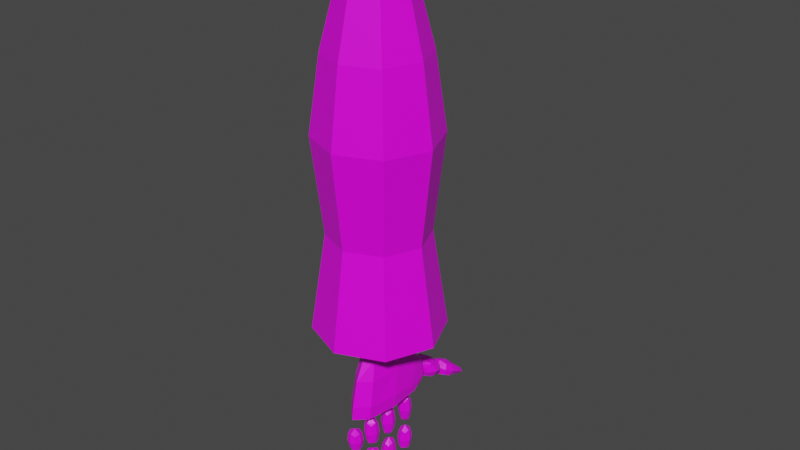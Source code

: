 # Source: ClownArm.blend  (saved by Blender 2.83.19; exported with 4.5.12 LTS)
import bpy
from mathutils import Matrix  # noqa: F401  (used for matrix-valued properties, if any)

bpy.ops.wm.read_factory_settings(use_empty=True)
scene = bpy.context.scene
scene.name = 'Scene'

# ---- images (referenced by path relative to the original .blend; pixels are not part of the script)
import os
ASSET_DIR = os.environ.get("B2B_ASSET_DIR", "")  # directory of the original .blend (textures are referenced by path, not embedded)
HERE = os.path.dirname(os.path.abspath(__file__))  # packed textures are extracted next to this script under _unpacked/

def load_image(name, relpath, width, height, colorspace="sRGB"):
    """Load a texture the original file referenced (path relative to the .blend, or extracted next to this script)."""
    p = next((c for c in (os.path.join(HERE, relpath), os.path.join(ASSET_DIR, relpath)) if relpath and os.path.exists(c)), "")
    if p:
        img = bpy.data.images.load(p, check_existing=True)
        img.name = name
    else:  # same state as the original file: an image datablock whose file is absent (Cycles renders it pink)
        img = bpy.data.images.new(name, width, height)
        img.source = "FILE"
        img.filepath = "//" + (relpath or name)
    img.colorspace_settings.name = colorspace
    return img
img_clown_arm_uv_png = load_image('clown_arm_uv.png', 'clown_arm_uv.png', 1024, 1024, 'sRGB')

# ---- materials (node trees are filled in below, after node groups)
mat_clownarmmaterial = bpy.data.materials.new('ClownArmMaterial')
mat_clownarmmaterial.alpha_threshold = 0.0
mat_clownarmmaterial.use_transparent_shadow = False
mat_clownarmmaterial.line_color = (0.0, 0.0, 0.0, 1.0)

# ---- material node trees
mat_clownarmmaterial.use_nodes = True; mat_clownarmmaterial.node_tree.nodes.clear()
_N = mat_clownarmmaterial.node_tree.nodes; _L = mat_clownarmmaterial.node_tree.links
n0 = _N.new('ShaderNodeOutputMaterial'); n0.name = 'Material Output'; n0.location = (300, 300)
n1 = _N.new('ShaderNodeBsdfPrincipled'); n1.name = 'Principled BSDF'; n1.location = (10, 300)
n1.distribution = 'GGX'
n1.subsurface_method = 'BURLEY'
n1.inputs[2].default_value = 0.4
n1.inputs[3].default_value = 1.45
n1.inputs[27].default_value = (0.0, 0.0, 0.0, 1.0)
n1.inputs[28].default_value = 1.0
n2 = _N.new('ShaderNodeTexImage'); n2.name = 'Image Texture'; n2.location = (-280, 280)
n2.image = img_clown_arm_uv_png
_L.new(n1.outputs[0], n0.inputs[0])
_L.new(n2.outputs[0], n1.inputs[0])
n0.is_active_output = True

# ---- world
world_world = bpy.data.worlds.new('World'); scene.world = world_world
world_world.use_nodes = True; world_world.node_tree.nodes.clear()
_N = world_world.node_tree.nodes; _L = world_world.node_tree.links
n0 = _N.new('ShaderNodeOutputWorld'); n0.name = 'World Output'; n0.location = (300, 300)
n1 = _N.new('ShaderNodeBackground'); n1.name = 'Background'; n1.location = (10, 300)
n1.inputs[0].default_value = (0.05088, 0.05088, 0.05088, 1.0)
_L.new(n1.outputs[0], n0.inputs[0])
n0.is_active_output = True
world_world.color = (0.05088, 0.05088, 0.05088)
world_world.use_sun_shadow = False
world_world.sun_shadow_jitter_overblur = 0.0

# ---- meshes
me_handmesh = bpy.data.meshes.new('HandMesh')
me_handmesh.from_pydata([(0.1827, 0.305, 3.795), (0.2347, 0.6676, 2.356), (0.1916, -0.3978, 3.667), (0.1768, -0.4923, 2.344), (-0.1352, 0.3045, 3.797), (-0.257, 0.667, 2.357), (-0.1413, -0.3977, 3.668), (-0.1946, -0.4922, 2.344), (0.2402, 0.7548, 3.227), (-0.1958, 0.7529, 3.234), (0.1945, 1.016, 2.478), (-0.2138, 1.015, 2.481), (0.2008, 1.04, 2.949), (-0.1719, 1.038, 2.957), (0.0008724, 1.013, 2.712), (0.27, -0.6004, 2.72), (-0.2277, -0.5998, 2.722), (0.3849, 0.4968, 2.669), (-0.3506, 0.4965, 2.671), (-0.08607, -0.644, 0.8772), (-0.08783, -0.8514, 0.8885), (0.1073, -0.8475, 0.8908), (0.1051, -0.6442, 0.8785), (-0.1069, -0.1452, 0.7076), (-0.1014, -0.3807, 0.7333), (0.1162, -0.3914, 0.7366), (0.115, -0.1641, 0.7203), (-0.08384, 0.3436, 0.501), (-0.08612, 0.1175, 0.4988), (0.1004, 0.1012, 0.4894), (0.1017, 0.3222, 0.4896), (0.0961, 0.8123, 0.6057), (-0.07876, 0.8219, 0.6128), (0.09666, 0.6346, 0.6211), (-0.08472, 0.6494, 0.6283), (-0.07514, -0.6267, 0.621), (-0.07848, -0.8232, 0.6199), (0.1034, -0.821, 0.6236), (0.1027, -0.6284, 0.6236), (-0.1001, -0.1444, 0.4077), (-0.09254, -0.3659, 0.4263), (0.1155, -0.3786, 0.437), (0.1123, -0.1652, 0.4279), (-0.07448, 0.3655, 0.2117), (-0.07855, 0.1457, 0.2061), (0.09727, 0.1255, 0.2044), (0.1003, 0.3402, 0.2079), (0.09942, 0.8234, 0.2918), (-0.06949, 0.8341, 0.2953), (0.1013, 0.6475, 0.2994), (-0.07409, 0.6634, 0.3031), (-0.0692, -0.6756, 1.437), (-0.07429, -0.8451, 1.434), (0.09936, -0.8451, 1.435), (0.09631, -0.6788, 1.437), (-0.09159, -0.1582, 1.305), (-0.08988, -0.3879, 1.305), (0.1131, -0.401, 1.307), (0.1153, -0.1789, 1.307), (-0.07188, 0.3468, 1.248), (-0.07663, 0.1378, 1.243), (0.0995, 0.1132, 1.244), (0.09574, 0.3196, 1.247), (0.09927, 0.8272, 1.274), (-0.07134, 0.8371, 1.273), (0.1014, 0.6442, 1.266), (-0.078, 0.6627, 1.264), (-0.07401, -0.6711, 1.168), (-0.08047, -0.8498, 1.163), (0.1012, -0.8483, 1.164), (0.09948, -0.673, 1.169), (-0.1042, -0.161, 0.9928), (-0.1024, -0.394, 0.9959), (0.117, -0.4066, 0.9981), (0.119, -0.1812, 0.9953), (-0.08102, 0.3409, 0.8573), (-0.08671, 0.1303, 0.8474), (0.1004, 0.1072, 0.8472), (0.09759, 0.3152, 0.8552), (0.1014, 0.8207, 0.925), (-0.07791, 0.8283, 0.923), (0.1014, 0.63, 0.909), (-0.08677, 0.6462, 0.9056), (-0.09851, -0.6685, 1.747), (-0.08723, -0.8562, 1.75), (0.09183, -0.8598, 1.751), (0.09198, -0.6756, 1.748), (-0.09066, -0.177, 1.643), (-0.08832, -0.3691, 1.644), (0.09399, -0.3811, 1.645), (0.09727, -0.1955, 1.644), (-0.07971, 0.3306, 1.603), (-0.07633, 0.1377, 1.601), (0.07991, 0.1136, 1.602), (0.08391, 0.3042, 1.605), (0.08752, 0.8289, 1.637), (-0.07739, 0.8388, 1.636), (0.08979, 0.6539, 1.634), (-0.08005, 0.674, 1.633), (-0.1047, -0.869, 2.068), (0.08988, -0.8726, 2.068), (-0.114, -0.666, 2.064), (0.09301, -0.6731, 2.065), (0.09612, -0.2039, 2.04), (-0.1103, -0.1826, 2.04), (0.08514, -0.3935, 2.039), (-0.09838, -0.3793, 2.038), (0.07936, 0.1077, 2.016), (0.08316, 0.3125, 2.018), (-0.09396, 0.134, 2.016), (-0.09755, 0.341, 2.017), (0.08647, 0.6416, 2.04), (0.08408, 0.8312, 2.041), (-0.09738, 0.6626, 2.04), (-0.09484, 0.8421, 2.041), (0.1811, 1.236, 2.427), (-0.1814, 1.234, 2.439), (0.196, 1.198, 2.666), (-0.1645, 1.2, 2.678), (0.1783, 1.557, 2.302), (-0.1779, 1.556, 2.313), (0.1836, 1.686, 2.461), (-0.1746, 1.689, 2.472), (-0.1703, 1.448, 2.725), (0.1927, 1.443, 2.714), (0.1485, 1.871, 2.105), (-0.1629, 1.866, 2.108), (0.1495, 1.945, 2.335), (-0.1666, 1.938, 2.34), (0.1838, 2.202, 1.971), (-0.2084, 2.187, 1.971), (0.1818, 2.283, 2.131), (-0.2119, 2.266, 2.136), (0.1298, 2.415, 1.875), (-0.1677, 2.403, 1.874), (0.1289, 2.487, 1.934), (-0.1682, 2.475, 1.936), (-0.01763, 0.6712, 2.311), (0.3602, 0.6304, 2.488), (-0.197, -0.5076, 3.256), (0.2449, -0.6181, 2.428), (-0.3498, 0.6299, 2.489), (0.02485, -0.4896, 3.754), (0.222, -0.02612, 3.775), (-0.012, -0.6021, 2.335), (-0.1733, -0.02629, 3.777), (0.02335, 0.3494, 3.885), (-0.2481, 0.02434, 2.331), (0.2246, 0.02449, 2.33), (0.2303, 0.4979, 3.532), (-0.1825, 0.4968, 3.536), (0.02293, 0.7884, 3.341), (-0.01502, 1.012, 2.389), (0.2783, 1.029, 2.704), (-0.272, 1.027, 2.711), (0.01886, 1.046, 3.053), (0.2262, 0.9642, 2.422), (0.2326, 0.9479, 3.038), (-0.1961, 0.9454, 3.046), (-0.2467, 0.9629, 2.425), (0.1197, 1.009, 2.568), (-0.1079, 1.04, 2.857), (-0.1323, 1.008, 2.571), (0.1255, 1.041, 2.852), (0.2494, -0.5078, 3.254), (-0.2351, -0.6177, 2.429), (0.3546, 0.6507, 2.933), (-0.3143, 0.6494, 2.938), (0.02122, -0.8421, 2.727), (0.377, 0.01664, 2.699), (-0.3365, 0.01715, 2.7), (-0.1099, -0.7505, 0.9115), (0.009555, -0.8754, 0.9209), (0.1284, -0.7479, 0.9134), (0.008942, -0.6229, 0.904), (-0.1296, -0.2623, 0.7531), (0.007224, -0.4136, 0.7708), (0.1403, -0.2799, 0.7614), (0.003534, -0.1286, 0.7438), (-0.1068, 0.2297, 0.5333), (0.006782, 0.08169, 0.5258), (0.1222, 0.2075, 0.5191), (0.00859, 0.3555, 0.5266), (0.008342, 0.8351, 0.6418), (0.1157, 0.7208, 0.6473), (-0.1026, 0.7355, 0.6567), (0.004774, 0.6212, 0.6622), (-0.09477, -0.7224, 0.5913), (0.01252, -0.8399, 0.5918), (0.1218, -0.7225, 0.5954), (0.01448, -0.605, 0.5949), (-0.118, -0.2524, 0.3817), (0.01263, -0.3939, 0.3996), (0.1363, -0.2732, 0.402), (0.005628, -0.1317, 0.3842), (-0.09429, 0.261, 0.177), (0.009128, 0.1149, 0.173), (0.1173, 0.2324, 0.1751), (0.01385, 0.3785, 0.1791), (0.01574, 0.8489, 0.2585), (0.1194, 0.7353, 0.2606), (-0.08928, 0.7517, 0.2642), (0.01437, 0.638, 0.2663), (0.119, 0.6197, 0.4609), (0.1161, 0.8364, 0.4469), (0.1392, -0.4101, 0.5885), (0.1374, -0.1431, 0.575), (-0.09207, 0.8477, 0.4533), (-0.09984, 0.6395, 0.4676), (-0.1282, -0.1172, 0.553), (-0.1004, -0.6129, 0.7483), (-0.1043, -0.8599, 0.7544), (-0.0985, 0.3818, 0.3577), (-0.1026, 0.1089, 0.3526), (0.1264, -0.8554, 0.7583), (0.1185, 0.08775, 0.3462), (0.1238, -0.6149, 0.7506), (0.1209, 0.3522, 0.348), (-0.1194, -0.3974, 0.5819), (-0.08934, -0.7601, 1.465), (0.01273, -0.8626, 1.464), (0.1158, -0.7624, 1.466), (0.01369, -0.6598, 1.466), (-0.111, -0.2707, 1.339), (0.01208, -0.4184, 1.34), (0.1355, -0.2914, 1.341), (0.01235, -0.1437, 1.34), (-0.09151, 0.2459, 1.289), (0.01193, 0.1036, 1.287), (0.1158, 0.2141, 1.289), (0.01234, 0.3564, 1.29), (0.01435, 0.8522, 1.312), (0.119, 0.7352, 1.308), (-0.09259, 0.753, 1.307), (0.01203, 0.6359, 1.303), (-0.09768, -0.7605, 1.136), (0.009786, -0.8693, 1.133), (0.1204, -0.7605, 1.137), (0.01297, -0.6517, 1.14), (-0.1297, -0.2762, 0.96), (0.006773, -0.4262, 0.9636), (0.1434, -0.2961, 0.963), (0.006929, -0.1462, 0.9594), (-0.1055, 0.2375, 0.8094), (0.006135, 0.095, 0.8026), (0.1197, 0.208, 0.8078), (0.008093, 0.3505, 0.8146), (0.01211, 0.8444, 0.8879), (0.1221, 0.723, 0.8787), (-0.1037, 0.737, 0.8751), (0.006215, 0.6156, 0.8659), (-0.1218, -0.1317, 1.148), (-0.1189, -0.4152, 1.151), (-0.09787, -0.8668, 1.298), (0.1204, -0.8652, 1.299), (-0.09444, 0.3699, 1.054), (-0.1026, 0.1136, 1.044), (0.1378, -0.4293, 1.153), (0.119, 0.8439, 1.101), (-0.09253, 0.8527, 1.099), (0.1158, -0.6577, 1.304), (0.1206, 0.085, 1.045), (0.1411, -0.1582, 1.151), (0.122, 0.6143, 1.086), (-0.08915, -0.6538, 1.303), (0.1149, 0.3371, 1.051), (-0.1038, 0.6373, 1.083), (-0.1106, -0.7607, 1.714), (0.004224, -0.8768, 1.716), (0.1115, -0.7673, 1.715), (-0.003301, -0.6527, 1.712), (-0.111, -0.8835, 1.909), (-0.1258, -0.6437, 1.905), (0.1119, -0.6536, 1.906), (-0.1066, -0.2684, 1.601), (0.004135, -0.3953, 1.601), (0.1144, -0.2868, 1.603), (0.00477, -0.1645, 1.6), (0.1218, -0.1881, 1.842), (0.09753, -0.4112, 1.842), (-0.09278, 0.2364, 1.557), (0.002732, 0.1058, 1.556), (0.09868, 0.2061, 1.558), (0.003167, 0.3367, 1.559), (0.09718, 0.08622, 1.809), (-0.1025, 0.1166, 1.808), (0.006235, 0.8515, 1.593), (0.1067, 0.7404, 1.591), (-0.09449, 0.7584, 1.59), (0.005971, 0.6473, 1.588), (0.108, 0.625, 1.836), (-0.1086, 0.6522, 1.836), (-0.1044, 0.86, 1.839), (0.107, -0.8873, 1.91), (0.1143, -0.7733, 2.101), (-0.01192, -0.6468, 2.099), (-0.1338, -0.7671, 2.101), (-0.00852, -0.8958, 2.103), (-0.1275, -0.1612, 1.841), (-0.1011, -0.3971, 1.841), (-0.007793, -0.4114, 2.082), (-0.1274, -0.2779, 2.082), (0.1113, -0.2988, 2.083), (-0.008758, -0.1707, 2.083), (0.1032, 0.3269, 1.812), (-0.1082, 0.3608, 1.81), (-0.1179, 0.241, 2.062), (-0.008213, 0.351, 2.063), (-0.008296, 0.09711, 2.061), (0.1014, 0.2071, 2.062), (0.1041, 0.8494, 1.839), (-0.006523, 0.8579, 2.085), (-0.1186, 0.7537, 2.085), (-0.006586, 0.6299, 2.084), (0.1054, 0.734, 2.085), (-0.002212, 1.197, 2.418), (0.2283, 1.203, 2.544), (-0.2124, 1.202, 2.559), (0.01843, 1.161, 2.698), (-0.000366, 1.582, 2.27), (0.2189, 1.642, 2.367), (-0.2126, 1.642, 2.38), (0.004145, 1.737, 2.454), (0.219, 1.39, 2.356), (0.2343, 1.313, 2.704), (-0.2048, 1.318, 2.717), (-0.2213, 1.389, 2.369), (-0.2148, 1.576, 2.606), (0.2285, 1.572, 2.593), (0.01151, 1.447, 2.759), (-0.006709, 1.831, 2.088), (0.1853, 1.881, 2.233), (-0.2003, 1.874, 2.238), (-0.00821, 1.923, 2.383), (-0.01178, 2.179, 1.94), (0.2565, 2.246, 2.051), (-0.2838, 2.224, 2.054), (-0.01557, 2.29, 2.164), (0.1852, 2.09, 2.274), (-0.2077, 2.077, 2.28), (0.1841, 2.003, 2.035), (-0.2019, 1.993, 2.036), (-0.01942, 2.411, 1.86), (0.1622, 2.464, 1.894), (-0.2017, 2.45, 1.895), (-0.02005, 2.502, 1.929), (0.1716, 2.344, 1.91), (0.1695, 2.427, 2.004), (-0.2057, 2.412, 2.009), (-0.2043, 2.328, 1.908), (0.02361, -0.06589, 3.951), (0.004415, -0.8537, 2.432), (0.3506, 0.007439, 2.425), (-0.341, 0.007764, 2.425), (0.02336, 0.6069, 3.629), (-0.01807, 0.01356, 2.306), (0.3333, 0.9314, 2.695), (-0.2007, 1.028, 2.713), (-0.3182, 0.9293, 2.7), (-0.01668, 0.9685, 2.339), (0.02165, 0.947, 3.161), (-0.01123, 1.003, 2.475), (0.01387, 1.055, 2.951), (0.2039, 1.03, 2.707), (0.02641, -0.7298, 3.267), (0.3387, 0.1267, 3.255), (-0.2885, 0.1263, 3.258), (0.003572, -0.07853, 0.56), (-0.1362, 0.7465, 0.4617), (0.1877, -0.2802, 0.5844), (0.1578, 0.7251, 0.4527), (0.0143, -0.7174, 0.5332), (0.009839, -0.2612, 0.323), (0.01221, 0.252, 0.11), (0.01666, 0.7464, 0.1889), (-0.1452, -0.7367, 0.7508), (0.009106, 0.5896, 0.4669), (-0.1421, 0.2501, 0.3567), (0.01091, -0.9037, 0.7576), (0.007339, 0.04763, 0.3487), (0.1679, -0.7349, 0.755), (0.1613, 0.2152, 0.3456), (0.01184, -0.568, 0.7482), (0.01184, 0.4177, 0.3535), (-0.1732, -0.2537, 0.5647), (0.01251, 0.8821, 0.4474), (0.01094, -0.4554, 0.5892), (0.006969, 0.2133, 0.5922), (0.004956, 0.7253, 0.7255), (0.004672, -0.2727, 0.8262), (0.008446, -0.7542, 0.9726), (0.009389, -0.4746, 1.152), (-0.1393, 0.2475, 1.049), (0.01087, -0.9056, 1.298), (-0.1694, -0.2696, 1.149), (0.014, 0.8903, 1.103), (0.158, -0.7616, 1.302), (0.008808, 0.05136, 1.043), (0.1885, -0.2976, 1.152), (0.1618, 0.7261, 1.094), (0.01372, -0.6161, 1.304), (0.1585, 0.2053, 1.048), (0.009677, -0.09261, 1.149), (-0.1394, 0.748, 1.091), (0.01044, 0.4014, 1.054), (0.008351, 0.5838, 1.082), (-0.1334, -0.7601, 1.3), (0.01103, -0.7604, 1.075), (0.005839, -0.2871, 0.8902), (0.006168, 0.2214, 0.7181), (0.008404, 0.7274, 0.7956), (0.01355, -0.7614, 1.527), (0.01321, -0.2801, 1.411), (0.01308, 0.2314, 1.379), (0.01395, 0.7467, 1.389), (0.1462, 0.7336, 1.838), (-0.001117, -0.9323, 1.91), (-0.001901, -0.1369, 1.84), (0.1388, 0.2005, 1.81), (-0.1601, -0.7616, 1.907), (-0.008357, -0.6059, 1.905), (0.1507, -0.7706, 1.909), (0.1441, -0.2981, 1.843), (-0.1522, -0.2712, 1.842), (-0.001665, -0.4565, 1.84), (-0.002884, 0.0553, 1.808), (-0.002474, 0.3896, 1.811), (-0.1441, 0.2448, 1.809), (-0.0003385, 0.5979, 1.836), (-0.1466, 0.7596, 1.837), (-0.0001136, 0.8954, 1.84), (0.002545, -0.7628, 1.641), (0.006576, -0.2754, 1.511), (0.005063, 0.2207, 1.462), (0.00849, 0.7504, 1.497), (-0.008942, 0.7428, 2.178), (-0.01037, 0.2246, 2.157), (-0.01043, -0.2894, 2.173), (-0.01229, -0.7719, 2.174), (0.3144, 1.424, 2.51), (0.0178, 1.279, 2.776), (-0.3018, 1.426, 2.529), (-0.003915, 1.377, 2.311), (0.008516, 1.128, 2.561), (0.002517, 1.716, 2.324), (0.00659, 1.623, 2.627), (-0.01161, 2.097, 2.325), (0.2413, 2.39, 1.956), (0.2583, 2.046, 2.155), (-0.2783, 2.03, 2.16), (-0.008456, 1.979, 1.99), (-0.02059, 2.482, 1.873), (-0.2758, 2.368, 1.958), (-0.01608, 2.321, 1.891), (-0.01844, 2.437, 2.023), (-0.006564, 1.82, 2.263), (2.288e-09, 1.307, 4.215), (0.0, 1.0, 6.215), (0.9243, 0.9243, 4.215), (0.7071, 0.7071, 6.215), (1.307, -5.713e-08, 4.215), (1.0, -4.371e-08, 6.215), (0.9243, -0.9243, 4.215), (0.7071, -0.7071, 6.215), (-1.12e-07, -1.307, 4.215), (-8.742e-08, -1.0, 6.215), (-0.9243, -0.9242, 4.215), (-0.7071, -0.7071, 6.215), (-1.307, 1.559e-08, 4.215), (-1.0, 1.192e-08, 6.215), (-0.9243, 0.9242, 4.215), (-0.7071, 0.7071, 6.215), (0.8642, 0.8642, 8.162), (4.848e-08, 1.222, 8.162), (1.222, -5.342e-08, 8.162), (0.8642, -0.8642, 8.162), (-5.836e-08, -1.222, 8.162), (-0.8642, -0.8642, 8.162), (-1.222, 1.457e-08, 8.162), (-0.8642, 0.8642, 8.162), (0.7071, 0.7071, 9.684), (1.693e-07, 1.0, 9.684), (1.0, -4.371e-08, 9.684), (0.7071, -0.7071, 9.684), (8.192e-08, -1.0, 9.684), (-0.7071, -0.7071, 9.684), (-1.0, 1.192e-08, 9.684), (-0.7071, 0.7071, 9.684), (0.4722, 0.4722, 10.96), (-7.06e-08, 0.6678, 10.96), (0.6678, -2.919e-08, 10.96), (0.4722, -0.4722, 10.96), (-1.29e-07, -0.6678, 10.96), (-0.4722, -0.4722, 10.96), (-0.6678, 7.964e-09, 10.96), (-0.4722, 0.4722, 10.96), (0.2302, 0.2302, 11.74), (-3.836e-07, 0.3255, 11.74), (0.3255, -1.805e-08, 11.74), (0.2302, -0.2302, 11.74), (-4.12e-07, -0.3255, 11.74), (-0.2302, -0.2302, 11.74), (-0.3255, 6.307e-11, 11.74), (-0.2302, 0.2302, 11.74), (-6.948e-07, -3.725e-09, 12.12), (-5.215e-08, 0.0, 4.422)], [], [(0, 146, 350, 143), (146, 4, 145, 350), (350, 145, 6, 142), (143, 350, 142, 2), (3, 140, 351, 144), (140, 15, 168, 351), (351, 168, 16, 165), (144, 351, 165, 7), (1, 138, 352, 148), (138, 17, 169, 352), (352, 169, 15, 140), (148, 352, 140, 3), (7, 165, 353, 147), (165, 16, 170, 353), (353, 170, 18, 141), (147, 353, 141, 5), (8, 151, 354, 149), (151, 9, 150, 354), (354, 150, 4, 146), (149, 354, 146, 0), (1, 148, 355, 137), (148, 3, 144, 355), (355, 144, 7, 147), (137, 355, 147, 5), (8, 166, 356, 157), (17, 138, 356, 166), (1, 156, 356, 138), (10, 153, 356, 156), (12, 157, 356, 153), (11, 154, 357, 162), (13, 161, 357, 154), (14, 162, 357, 161), (5, 141, 358, 159), (18, 167, 358, 141), (9, 158, 358, 167), (13, 154, 358, 158), (11, 159, 358, 154), (1, 137, 359, 156), (137, 5, 159, 359), (359, 159, 11, 152), (156, 359, 152, 10), (9, 151, 360, 158), (151, 8, 157, 360), (360, 157, 12, 155), (158, 360, 155, 13), (10, 152, 361, 160), (11, 162, 361, 152), (14, 160, 361, 162), (13, 155, 362, 161), (12, 163, 362, 155), (14, 161, 362, 163), (12, 153, 363, 163), (10, 160, 363, 153), (14, 163, 363, 160), (16, 168, 364, 139), (168, 15, 164, 364), (364, 164, 2, 142), (139, 364, 142, 6), (15, 169, 365, 164), (17, 166, 365, 169), (8, 149, 365, 166), (0, 143, 365, 149), (2, 164, 365, 143), (18, 170, 366, 167), (16, 139, 366, 170), (6, 145, 366, 139), (4, 150, 366, 145), (9, 167, 366, 150), (23, 178, 367, 209), (178, 26, 206, 367), (367, 206, 42, 194), (209, 367, 194, 39), (34, 185, 368, 208), (185, 32, 207, 368), (368, 207, 48, 201), (208, 368, 201, 50), (26, 177, 369, 206), (177, 25, 205, 369), (369, 205, 41, 193), (206, 369, 193, 42), (31, 184, 370, 204), (184, 33, 203, 370), (370, 203, 49, 200), (204, 370, 200, 47), (35, 190, 371, 187), (190, 38, 189, 371), (371, 189, 37, 188), (187, 371, 188, 36), (39, 194, 372, 191), (194, 42, 193, 372), (372, 193, 41, 192), (191, 372, 192, 40), (43, 198, 373, 195), (198, 46, 197, 373), (373, 197, 45, 196), (195, 373, 196, 44), (48, 199, 374, 201), (199, 47, 200, 374), (374, 200, 49, 202), (201, 374, 202, 50), (20, 171, 375, 211), (171, 19, 210, 375), (375, 210, 35, 187), (211, 375, 187, 36), (33, 186, 376, 203), (186, 34, 208, 376), (376, 208, 50, 202), (203, 376, 202, 49), (28, 179, 377, 213), (179, 27, 212, 377), (377, 212, 43, 195), (213, 377, 195, 44), (21, 172, 378, 214), (172, 20, 211, 378), (378, 211, 36, 188), (214, 378, 188, 37), (29, 180, 379, 215), (180, 28, 213, 379), (379, 213, 44, 196), (215, 379, 196, 45), (22, 173, 380, 216), (173, 21, 214, 380), (380, 214, 37, 189), (216, 380, 189, 38), (30, 181, 381, 217), (181, 29, 215, 381), (381, 215, 45, 197), (217, 381, 197, 46), (19, 174, 382, 210), (174, 22, 216, 382), (382, 216, 38, 190), (210, 382, 190, 35), (27, 182, 383, 212), (182, 30, 217, 383), (383, 217, 46, 198), (212, 383, 198, 43), (24, 175, 384, 218), (175, 23, 209, 384), (384, 209, 39, 191), (218, 384, 191, 40), (32, 183, 385, 207), (183, 31, 204, 385), (385, 204, 47, 199), (207, 385, 199, 48), (25, 176, 386, 205), (176, 24, 218, 386), (386, 218, 40, 192), (205, 386, 192, 41), (27, 179, 387, 182), (179, 28, 180, 387), (387, 180, 29, 181), (182, 387, 181, 30), (32, 185, 388, 183), (185, 34, 186, 388), (388, 186, 33, 184), (183, 388, 184, 31), (23, 175, 389, 178), (175, 24, 176, 389), (389, 176, 25, 177), (178, 389, 177, 26), (19, 171, 390, 174), (171, 20, 172, 390), (390, 172, 21, 173), (174, 390, 173, 22), (57, 224, 391, 257), (224, 56, 252, 391), (391, 252, 72, 240), (257, 391, 240, 73), (60, 227, 392, 256), (227, 59, 255, 392), (392, 255, 75, 243), (256, 392, 243, 76), (53, 220, 393, 254), (220, 52, 253, 393), (393, 253, 68, 236), (254, 393, 236, 69), (56, 223, 394, 252), (223, 55, 251, 394), (394, 251, 71, 239), (252, 394, 239, 72), (64, 231, 395, 259), (231, 63, 258, 395), (395, 258, 79, 247), (259, 395, 247, 80), (54, 221, 396, 260), (221, 53, 254, 396), (396, 254, 69, 237), (260, 396, 237, 70), (61, 228, 397, 261), (228, 60, 256, 397), (397, 256, 76, 244), (261, 397, 244, 77), (58, 225, 398, 262), (225, 57, 257, 398), (398, 257, 73, 241), (262, 398, 241, 74), (63, 232, 399, 258), (232, 65, 263, 399), (399, 263, 81, 248), (258, 399, 248, 79), (51, 222, 400, 264), (222, 54, 260, 400), (400, 260, 70, 238), (264, 400, 238, 67), (62, 229, 401, 265), (229, 61, 261, 401), (401, 261, 77, 245), (265, 401, 245, 78), (55, 226, 402, 251), (226, 58, 262, 402), (402, 262, 74, 242), (251, 402, 242, 71), (66, 233, 403, 266), (233, 64, 259, 403), (403, 259, 80, 249), (266, 403, 249, 82), (59, 230, 404, 255), (230, 62, 265, 404), (404, 265, 78, 246), (255, 404, 246, 75), (65, 234, 405, 263), (234, 66, 266, 405), (405, 266, 82, 250), (263, 405, 250, 81), (52, 219, 406, 253), (219, 51, 264, 406), (406, 264, 67, 235), (253, 406, 235, 68), (67, 238, 407, 235), (238, 70, 237, 407), (407, 237, 69, 236), (235, 407, 236, 68), (71, 242, 408, 239), (242, 74, 241, 408), (408, 241, 73, 240), (239, 408, 240, 72), (75, 246, 409, 243), (246, 78, 245, 409), (409, 245, 77, 244), (243, 409, 244, 76), (80, 247, 410, 249), (247, 79, 248, 410), (410, 248, 81, 250), (249, 410, 250, 82), (51, 219, 411, 222), (219, 52, 220, 411), (411, 220, 53, 221), (222, 411, 221, 54), (55, 223, 412, 226), (223, 56, 224, 412), (412, 224, 57, 225), (226, 412, 225, 58), (59, 227, 413, 230), (227, 60, 228, 413), (413, 228, 61, 229), (230, 413, 229, 62), (64, 233, 414, 231), (233, 66, 234, 414), (414, 234, 65, 232), (231, 414, 232, 63), (112, 314, 415, 310), (314, 111, 290, 415), (415, 290, 97, 287), (310, 415, 287, 95), (100, 297, 416, 293), (297, 99, 271, 416), (416, 271, 84, 268), (293, 416, 268, 85), (104, 303, 417, 298), (303, 103, 278, 417), (417, 278, 90, 277), (298, 417, 277, 87), (108, 309, 418, 304), (309, 107, 284, 418), (418, 284, 93, 282), (304, 418, 282, 94), (99, 296, 419, 271), (296, 101, 272, 419), (419, 272, 83, 267), (271, 419, 267, 84), (101, 295, 420, 272), (295, 102, 273, 420), (420, 273, 86, 270), (272, 420, 270, 83), (102, 294, 421, 273), (294, 100, 293, 421), (421, 293, 85, 269), (273, 421, 269, 86), (103, 302, 422, 278), (302, 105, 279, 422), (422, 279, 89, 276), (278, 422, 276, 90), (106, 301, 423, 299), (301, 104, 298, 423), (423, 298, 87, 274), (299, 423, 274, 88), (105, 300, 424, 279), (300, 106, 299, 424), (424, 299, 88, 275), (279, 424, 275, 89), (107, 308, 425, 284), (308, 109, 285, 425), (425, 285, 92, 281), (284, 425, 281, 93), (110, 307, 426, 305), (307, 108, 304, 426), (426, 304, 94, 283), (305, 426, 283, 91), (109, 306, 427, 285), (306, 110, 305, 427), (427, 305, 91, 280), (285, 427, 280, 92), (111, 313, 428, 290), (313, 113, 291, 428), (428, 291, 98, 289), (290, 428, 289, 97), (113, 312, 429, 291), (312, 114, 292, 429), (429, 292, 96, 288), (291, 429, 288, 98), (114, 311, 430, 292), (311, 112, 310, 430), (430, 310, 95, 286), (292, 430, 286, 96), (83, 270, 431, 267), (270, 86, 269, 431), (431, 269, 85, 268), (267, 431, 268, 84), (87, 277, 432, 274), (277, 90, 276, 432), (432, 276, 89, 275), (274, 432, 275, 88), (91, 283, 433, 280), (283, 94, 282, 433), (433, 282, 93, 281), (280, 433, 281, 92), (96, 286, 434, 288), (286, 95, 287, 434), (434, 287, 97, 289), (288, 434, 289, 98), (112, 311, 435, 314), (311, 114, 312, 435), (435, 312, 113, 313), (314, 435, 313, 111), (110, 306, 436, 307), (306, 109, 308, 436), (436, 308, 107, 309), (307, 436, 309, 108), (106, 300, 437, 301), (300, 105, 302, 437), (437, 302, 103, 303), (301, 437, 303, 104), (100, 294, 438, 297), (294, 102, 295, 438), (438, 295, 101, 296), (297, 438, 296, 99), (117, 316, 439, 324), (115, 323, 439, 316), (119, 320, 439, 323), (121, 328, 439, 320), (124, 324, 439, 328), (118, 318, 440, 325), (318, 117, 324, 440), (440, 324, 124, 329), (325, 440, 329, 123), (116, 317, 441, 326), (118, 325, 441, 317), (123, 327, 441, 325), (122, 321, 441, 327), (120, 326, 441, 321), (115, 315, 442, 323), (315, 116, 326, 442), (442, 326, 120, 319), (323, 442, 319, 119), (116, 315, 443, 317), (315, 115, 316, 443), (443, 316, 117, 318), (317, 443, 318, 118), (120, 321, 444, 319), (321, 122, 322, 444), (444, 322, 121, 320), (319, 444, 320, 119), (123, 329, 445, 327), (329, 124, 328, 445), (445, 328, 121, 322), (327, 445, 322, 122), (128, 333, 446, 339), (333, 127, 338, 446), (446, 338, 131, 337), (339, 446, 337, 132), (131, 335, 447, 347), (335, 129, 346, 447), (447, 346, 133, 343), (347, 447, 343, 135), (127, 331, 448, 338), (331, 125, 340, 448), (448, 340, 129, 335), (338, 448, 335, 131), (126, 332, 449, 341), (332, 128, 339, 449), (449, 339, 132, 336), (341, 449, 336, 130), (125, 330, 450, 340), (330, 126, 341, 450), (450, 341, 130, 334), (340, 450, 334, 129), (134, 344, 451, 342), (344, 136, 345, 451), (451, 345, 135, 343), (342, 451, 343, 133), (130, 336, 452, 349), (336, 132, 348, 452), (452, 348, 136, 344), (349, 452, 344, 134), (129, 334, 453, 346), (334, 130, 349, 453), (453, 349, 134, 342), (346, 453, 342, 133), (132, 337, 454, 348), (337, 131, 347, 454), (454, 347, 135, 345), (348, 454, 345, 136), (126, 330, 455, 332), (330, 125, 331, 455), (455, 331, 127, 333), (332, 455, 333, 128), (456, 457, 459, 458), (458, 459, 461, 460), (460, 461, 463, 462), (462, 463, 465, 464), (464, 465, 467, 466), (466, 467, 469, 468), (463, 461, 474, 475), (468, 469, 471, 470), (470, 471, 457, 456), (462, 464, 505), (479, 478, 486, 487), (469, 467, 477, 478), (465, 463, 475, 476), (471, 469, 478, 479), (461, 459, 472, 474), (467, 465, 476, 477), (457, 471, 479, 473), (459, 457, 473, 472), (482, 480, 488, 490), (477, 476, 484, 485), (475, 474, 482, 483), (472, 473, 481, 480), (473, 479, 487, 481), (478, 477, 485, 486), (476, 475, 483, 484), (474, 472, 480, 482), (488, 489, 497, 496), (487, 486, 494, 495), (485, 484, 492, 493), (483, 482, 490, 491), (480, 481, 489, 488), (481, 487, 495, 489), (486, 485, 493, 494), (484, 483, 491, 492), (503, 502, 504), (489, 495, 503, 497), (494, 493, 501, 502), (492, 491, 499, 500), (490, 488, 496, 498), (495, 494, 502, 503), (493, 492, 500, 501), (491, 490, 498, 499), (501, 500, 504), (499, 498, 504), (496, 497, 504), (497, 503, 504), (502, 501, 504), (500, 499, 504), (498, 496, 504), (468, 470, 505), (458, 460, 505), (464, 466, 505), (470, 456, 505), (456, 458, 505), (460, 462, 505), (466, 468, 505)])
_uv = me_handmesh.uv_layers.new(name='UVMap')
_uv.uv.foreach_set('vector', [0.6722, 0.1599, 0.6553, 0.1671, 0.648, 0.09526, 0.679, 0.1032, 0.8293, 0.4094, 0.8302, 0.3728, 0.892, 0.3514, 0.9117, 0.3976, 0.9117, 0.3976, 0.892, 0.3514, 0.9602, 0.335, 0.9858, 0.3674, 0.679, 0.1032, 0.648, 0.09526, 0.6856, 0.02451, 0.7009, 0.04063, 0.06523, 0.1003, 0.04716, 0.06755, 0.1044, 0.01153, 0.1103, 0.07448, 0.9249, 0.3131, 0.9225, 0.2432, 0.9946, 0.2472, 0.9947, 0.3175, 0.6166, 0.3557, 0.5639, 0.3553, 0.5647, 0.3097, 0.6171, 0.3114, 0.1103, 0.07448, 0.1044, 0.01153, 0.1605, 0.06642, 0.1529, 0.09941, 0.04866, 0.372, 0.01557, 0.3582, 0.02089, 0.2147, 0.05317, 0.2222, 0.894, 0.2278, 0.8644, 0.2031, 0.8638, 0.1205, 0.9106, 0.1217, 0.9106, 0.1217, 0.8638, 0.1205, 0.8653, 0.01484, 0.9152, 0.01471, 0.05317, 0.2222, 0.02089, 0.2147, 0.04716, 0.06755, 0.06523, 0.1003, 0.6314, 0.289, 0.6171, 0.3114, 0.6151, 0.1988, 0.6314, 0.1962, 0.6171, 0.3114, 0.5647, 0.3097, 0.566, 0.1985, 0.6151, 0.1988, 0.6151, 0.1988, 0.566, 0.1985, 0.5688, 0.1127, 0.6005, 0.08798, 0.6314, 0.1962, 0.6151, 0.1988, 0.6005, 0.08798, 0.6234, 0.08155, 0.266, 0.1545, 0.2101, 0.1366, 0.2001, 0.07015, 0.2536, 0.0848, 0.7239, 0.3889, 0.7207, 0.3404, 0.7819, 0.3537, 0.7699, 0.4018, 0.7699, 0.4018, 0.7819, 0.3537, 0.8302, 0.3728, 0.8293, 0.4094, 0.2536, 0.0848, 0.2001, 0.07015, 0.1921, 0.01153, 0.2334, 0.02619, 0.04866, 0.372, 0.05317, 0.2222, 0.1111, 0.22, 0.1095, 0.3741, 0.05317, 0.2222, 0.06523, 0.1003, 0.1103, 0.07448, 0.1111, 0.22, 0.1111, 0.22, 0.1103, 0.07448, 0.1529, 0.09941, 0.1648, 0.221, 0.1095, 0.3741, 0.1111, 0.22, 0.1648, 0.221, 0.1648, 0.3706, 0.7655, 0.2423, 0.8175, 0.227, 0.8555, 0.2775, 0.796, 0.2773, 0.8644, 0.2031, 0.894, 0.2278, 0.8555, 0.2775, 0.8175, 0.227, 0.9152, 0.2358, 0.901, 0.2861, 0.8555, 0.2775, 0.894, 0.2278, 0.8908, 0.2946, 0.8527, 0.2944, 0.8555, 0.2775, 0.901, 0.2861, 0.81, 0.2941, 0.796, 0.2773, 0.8555, 0.2775, 0.8527, 0.2944, 0.188, 0.3467, 0.1648, 0.2952, 0.1813, 0.2916, 0.2034, 0.3224, 0.178, 0.2334, 0.197, 0.2541, 0.1813, 0.2916, 0.1648, 0.2952, 0.2287, 0.2838, 0.2034, 0.3224, 0.1813, 0.2916, 0.197, 0.2541, 0.6234, 0.08155, 0.6005, 0.08798, 0.561, 0.03589, 0.6096, 0.02917, 0.5688, 0.1127, 0.5201, 0.08707, 0.561, 0.03589, 0.6005, 0.08798, 0.4663, 0.07115, 0.4988, 0.03585, 0.561, 0.03589, 0.5201, 0.08707, 0.514, 0.01913, 0.5584, 0.01894, 0.561, 0.03589, 0.4988, 0.03585, 0.5992, 0.02044, 0.6096, 0.02917, 0.561, 0.03589, 0.5584, 0.01894, 0.04866, 0.372, 0.1095, 0.3741, 0.1078, 0.4427, 0.04824, 0.4389, 0.1095, 0.3741, 0.1648, 0.3706, 0.1599, 0.4373, 0.1078, 0.4427, 0.2404, 0.3722, 0.1831, 0.3615, 0.188, 0.3467, 0.2383, 0.36, 0.2938, 0.3425, 0.2404, 0.3722, 0.2383, 0.36, 0.2836, 0.3306, 0.7207, 0.3404, 0.7239, 0.3889, 0.6865, 0.3824, 0.6764, 0.335, 0.2101, 0.1366, 0.266, 0.1545, 0.2701, 0.1981, 0.2157, 0.178, 0.2157, 0.178, 0.2701, 0.1981, 0.2655, 0.2197, 0.2186, 0.2028, 0.6764, 0.335, 0.6865, 0.3824, 0.6633, 0.3783, 0.6559, 0.3368, 0.2836, 0.3306, 0.2383, 0.36, 0.2357, 0.3397, 0.2625, 0.3125, 0.188, 0.3467, 0.2034, 0.3224, 0.2357, 0.3397, 0.2383, 0.36, 0.2287, 0.2838, 0.2625, 0.3125, 0.2357, 0.3397, 0.2034, 0.3224, 0.178, 0.2334, 0.2186, 0.2028, 0.2215, 0.227, 0.197, 0.2541, 0.2655, 0.2197, 0.2518, 0.2456, 0.2215, 0.227, 0.2186, 0.2028, 0.2287, 0.2838, 0.197, 0.2541, 0.2215, 0.227, 0.2518, 0.2456, 0.2655, 0.2197, 0.2938, 0.2741, 0.2762, 0.2762, 0.2518, 0.2456, 0.2836, 0.3306, 0.2625, 0.3125, 0.2762, 0.2762, 0.2938, 0.2741, 0.2287, 0.2838, 0.2518, 0.2456, 0.2762, 0.2762, 0.2625, 0.3125, 0.5647, 0.3097, 0.5639, 0.3553, 0.4668, 0.338, 0.4688, 0.2962, 0.9946, 0.2472, 0.9225, 0.2432, 0.9296, 0.1158, 0.9947, 0.1177, 0.9947, 0.1177, 0.9296, 0.1158, 0.9423, 0.01757, 0.9875, -0.0001283, 0.4688, 0.2962, 0.4668, 0.338, 0.3788, 0.2975, 0.3945, 0.2792, 0.8653, 0.01484, 0.8638, 0.1205, 0.7674, 0.1341, 0.7729, 0.0256, 0.8644, 0.2031, 0.8175, 0.227, 0.7674, 0.1341, 0.8638, 0.1205, 0.7655, 0.2423, 0.7157, 0.1954, 0.7674, 0.1341, 0.8175, 0.227, 0.6722, 0.1599, 0.679, 0.1032, 0.7674, 0.1341, 0.7157, 0.1954, 0.7009, 0.04063, 0.7729, 0.0256, 0.7674, 0.1341, 0.679, 0.1032, 0.5688, 0.1127, 0.566, 0.1985, 0.4656, 0.1822, 0.5201, 0.08707, 0.5647, 0.3097, 0.4688, 0.2962, 0.4656, 0.1822, 0.566, 0.1985, 0.3945, 0.2792, 0.3733, 0.2131, 0.4656, 0.1822, 0.4688, 0.2962, 0.3678, 0.1545, 0.4135, 0.1185, 0.4656, 0.1822, 0.3733, 0.2131, 0.4663, 0.07115, 0.5201, 0.08707, 0.4656, 0.1822, 0.4135, 0.1185, 0.8244, 0.9114, 0.7998, 0.9239, 0.794, 0.8809, 0.8244, 0.8745, 0.7998, 0.9239, 0.7725, 0.922, 0.7624, 0.8886, 0.794, 0.8809, 0.794, 0.8809, 0.7624, 0.8886, 0.7631, 0.853, 0.787, 0.8392, 0.8244, 0.8745, 0.794, 0.8809, 0.787, 0.8392, 0.8126, 0.8411, 0.6809, 0.9366, 0.6595, 0.9404, 0.6628, 0.8937, 0.6882, 0.8989, 0.6595, 0.9404, 0.6408, 0.9274, 0.6398, 0.8889, 0.6628, 0.8937, 0.6628, 0.8937, 0.6398, 0.8889, 0.6484, 0.8523, 0.6685, 0.8474, 0.6882, 0.8989, 0.6628, 0.8937, 0.6685, 0.8474, 0.6882, 0.8595, 0.9894, 0.9, 0.9634, 0.9133, 0.9572, 0.8712, 0.9894, 0.8648, 0.9634, 0.9133, 0.9364, 0.9114, 0.927, 0.8769, 0.9572, 0.8712, 0.9572, 0.8712, 0.927, 0.8769, 0.9295, 0.8404, 0.9531, 0.8285, 0.9894, 0.8648, 0.9572, 0.8712, 0.9531, 0.8285, 0.9795, 0.8312, 0.9036, 0.9221, 0.8834, 0.9349, 0.8774, 0.8886, 0.9036, 0.8837, 0.8834, 0.9349, 0.8623, 0.932, 0.8531, 0.8946, 0.8774, 0.8886, 0.8774, 0.8886, 0.8531, 0.8946, 0.8541, 0.8558, 0.8733, 0.8434, 0.9036, 0.8837, 0.8774, 0.8886, 0.8733, 0.8434, 0.8952, 0.8478, 0.8845, 0.9293, 0.9058, 0.9261, 0.9003, 0.9494, 0.8758, 0.9496, 0.9058, 0.9261, 0.9261, 0.9357, 0.9265, 0.9568, 0.9003, 0.9494, 0.9003, 0.9494, 0.9265, 0.9568, 0.9192, 0.9803, 0.8965, 0.9803, 0.8758, 0.9496, 0.9003, 0.9494, 0.8965, 0.9803, 0.8765, 0.9747, 0.8341, 0.9172, 0.8575, 0.9092, 0.861, 0.9369, 0.8329, 0.9421, 0.8575, 0.9092, 0.885, 0.9143, 0.8935, 0.9375, 0.861, 0.9369, 0.861, 0.9369, 0.8935, 0.9375, 0.8935, 0.964, 0.8688, 0.9703, 0.8329, 0.9421, 0.861, 0.9369, 0.8688, 0.9703, 0.8442, 0.969, 0.9423, 0.7543, 0.9626, 0.751, 0.9583, 0.7777, 0.935, 0.777, 0.9626, 0.751, 0.983, 0.7623, 0.9844, 0.7864, 0.9583, 0.7777, 0.9583, 0.7777, 0.9844, 0.7864, 0.9785, 0.8124, 0.9568, 0.8124, 0.935, 0.777, 0.9583, 0.7777, 0.9568, 0.8124, 0.9374, 0.8055, 0.9358, 0.7082, 0.954, 0.7001, 0.9553, 0.7214, 0.9329, 0.727, 0.954, 0.7001, 0.9754, 0.7041, 0.982, 0.7226, 0.9553, 0.7214, 0.9553, 0.7214, 0.982, 0.7226, 0.982, 0.7451, 0.961, 0.7494, 0.9329, 0.727, 0.9553, 0.7214, 0.961, 0.7494, 0.9407, 0.7483, 0.7158, 0.8698, 0.7406, 0.8704, 0.735, 0.9086, 0.7063, 0.9004, 0.7406, 0.8704, 0.7629, 0.8841, 0.7629, 0.9157, 0.735, 0.9086, 0.735, 0.9086, 0.7629, 0.9157, 0.7523, 0.9442, 0.7287, 0.9458, 0.7063, 0.9004, 0.735, 0.9086, 0.7287, 0.9458, 0.7069, 0.9333, 0.874, 0.8854, 0.8512, 0.8931, 0.8547, 0.8466, 0.8818, 0.8477, 0.8512, 0.8931, 0.8333, 0.8835, 0.8329, 0.845, 0.8547, 0.8466, 0.8547, 0.8466, 0.8329, 0.845, 0.8439, 0.8068, 0.8634, 0.7997, 0.8818, 0.8477, 0.8547, 0.8466, 0.8634, 0.7997, 0.8831, 0.8094, 0.76, 0.8615, 0.7319, 0.863, 0.7368, 0.8206, 0.77, 0.828, 0.7319, 0.863, 0.7077, 0.8493, 0.7068, 0.8139, 0.7368, 0.8206, 0.7368, 0.8206, 0.7068, 0.8139, 0.719, 0.7813, 0.7449, 0.7789, 0.77, 0.828, 0.7368, 0.8206, 0.7449, 0.7789, 0.77, 0.7923, 0.9543, 0.5804, 0.9295, 0.5852, 0.9319, 0.5462, 0.9612, 0.5493, 0.9295, 0.5852, 0.9095, 0.5757, 0.9083, 0.5435, 0.9319, 0.5462, 0.9319, 0.5462, 0.9083, 0.5435, 0.9196, 0.5126, 0.94, 0.5077, 0.9612, 0.5493, 0.9319, 0.5462, 0.94, 0.5077, 0.9612, 0.5173, 0.819, 0.8518, 0.7973, 0.8626, 0.7912, 0.8207, 0.819, 0.8174, 0.7973, 0.8626, 0.7777, 0.8584, 0.77, 0.8241, 0.7912, 0.8207, 0.7912, 0.8207, 0.77, 0.8241, 0.7745, 0.7888, 0.7918, 0.7789, 0.819, 0.8174, 0.7912, 0.8207, 0.7918, 0.7789, 0.8133, 0.7843, 0.8214, 0.9329, 0.7991, 0.9463, 0.7936, 0.9085, 0.8214, 0.9015, 0.7991, 0.9463, 0.7749, 0.9464, 0.7661, 0.9159, 0.7936, 0.9085, 0.7936, 0.9085, 0.7661, 0.9159, 0.7672, 0.883, 0.7884, 0.8712, 0.8214, 0.9015, 0.7936, 0.9085, 0.7884, 0.8712, 0.8118, 0.873, 0.8531, 0.9116, 0.8277, 0.9239, 0.8209, 0.8828, 0.8531, 0.877, 0.8277, 0.9239, 0.8017, 0.9224, 0.7915, 0.8895, 0.8209, 0.8828, 0.8209, 0.8828, 0.7915, 0.8895, 0.7936, 0.8548, 0.8169, 0.8426, 0.8531, 0.877, 0.8209, 0.8828, 0.8169, 0.8426, 0.8437, 0.8451, 0.9793, 0.6841, 0.9578, 0.6933, 0.9532, 0.6569, 0.9793, 0.6534, 0.9578, 0.6933, 0.9342, 0.6899, 0.9264, 0.6604, 0.9532, 0.6569, 0.9532, 0.6569, 0.9264, 0.6604, 0.9277, 0.6297, 0.9479, 0.6205, 0.9793, 0.6534, 0.9532, 0.6569, 0.9479, 0.6205, 0.9696, 0.624, 0.8323, 0.869, 0.8547, 0.8657, 0.8497, 0.9061, 0.8241, 0.9021, 0.8547, 0.8657, 0.8758, 0.8775, 0.8758, 0.9113, 0.8497, 0.9061, 0.8497, 0.9061, 0.8758, 0.9113, 0.8667, 0.9438, 0.8452, 0.9477, 0.8241, 0.9021, 0.8497, 0.9061, 0.8452, 0.9477, 0.8255, 0.9374, 0.6542, 0.7995, 0.683, 0.8003, 0.6772, 0.8451, 0.6438, 0.8344, 0.683, 0.8003, 0.7081, 0.8158, 0.7081, 0.8534, 0.6772, 0.8451, 0.6772, 0.8451, 0.7081, 0.8534, 0.6951, 0.8859, 0.6689, 0.8875, 0.6438, 0.8344, 0.6772, 0.8451, 0.6689, 0.8875, 0.6441, 0.8719, 0.93, 0.8585, 0.9512, 0.8541, 0.9463, 0.8997, 0.9221, 0.8956, 0.9512, 0.8541, 0.9711, 0.8653, 0.9711, 0.9032, 0.9463, 0.8997, 0.9463, 0.8997, 0.9711, 0.9032, 0.9628, 0.9394, 0.9419, 0.9447, 0.9221, 0.8956, 0.9463, 0.8997, 0.9419, 0.9447, 0.923, 0.9337, 0.9254, 0.7224, 0.8984, 0.728, 0.9008, 0.6846, 0.9329, 0.6876, 0.8984, 0.728, 0.8765, 0.7172, 0.8748, 0.6808, 0.9008, 0.6846, 0.9008, 0.6846, 0.8748, 0.6808, 0.8864, 0.6448, 0.9093, 0.6404, 0.9329, 0.6876, 0.9008, 0.6846, 0.9093, 0.6404, 0.9329, 0.6515, 0.9786, 0.8975, 0.9823, 0.9255, 0.9522, 0.9313, 0.9558, 0.8956, 0.9823, 0.9255, 0.9823, 0.9508, 0.9599, 0.9602, 0.9522, 0.9313, 0.9522, 0.9313, 0.9599, 0.9602, 0.9423, 0.9544, 0.9335, 0.9303, 0.9558, 0.8956, 0.9522, 0.9313, 0.9335, 0.9303, 0.9391, 0.9023, 0.9804, 0.8648, 0.9832, 0.8865, 0.9536, 0.8917, 0.9585, 0.863, 0.9832, 0.8865, 0.9832, 0.9059, 0.961, 0.914, 0.9536, 0.8917, 0.8563, 0.9092, 0.8512, 0.8931, 0.874, 0.8854, 0.8831, 0.8929, 0.9585, 0.863, 0.9536, 0.8917, 0.9363, 0.8905, 0.9428, 0.8674, 0.649, 0.9552, 0.6438, 0.9265, 0.6791, 0.9181, 0.6769, 0.9552, 0.6438, 0.9265, 0.6441, 0.899, 0.6699, 0.8875, 0.6791, 0.9181, 0.6791, 0.9181, 0.6699, 0.8875, 0.6916, 0.8917, 0.703, 0.9162, 0.6769, 0.9552, 0.6791, 0.9181, 0.703, 0.9162, 0.698, 0.9455, 0.985, 0.6476, 0.985, 0.674, 0.9534, 0.6727, 0.9622, 0.6404, 0.985, 0.674, 0.9804, 0.6966, 0.9557, 0.7001, 0.9534, 0.6727, 0.9534, 0.6727, 0.9557, 0.7001, 0.9377, 0.6901, 0.9329, 0.6665, 0.9622, 0.6404, 0.9534, 0.6727, 0.9329, 0.6665, 0.9432, 0.6421, 0.9335, 0.9157, 0.9102, 0.9261, 0.9013, 0.8818, 0.9335, 0.8787, 0.9102, 0.9261, 0.888, 0.9205, 0.8758, 0.8847, 0.9013, 0.8818, 0.9013, 0.8818, 0.8758, 0.8847, 0.877, 0.8476, 0.8991, 0.8372, 0.9335, 0.8787, 0.9013, 0.8818, 0.8991, 0.8372, 0.9263, 0.8426, 0.8531, 0.829, 0.8287, 0.8426, 0.8212, 0.7858, 0.8531, 0.7812, 0.8287, 0.8426, 0.804, 0.8359, 0.793, 0.7904, 0.8212, 0.7858, 0.8212, 0.7858, 0.793, 0.7904, 0.7947, 0.7433, 0.8175, 0.729, 0.8531, 0.7812, 0.8212, 0.7858, 0.8175, 0.729, 0.844, 0.7351, 0.9283, 0.937, 0.9066, 0.9414, 0.9083, 0.9015, 0.9357, 0.9052, 0.9066, 0.9414, 0.8888, 0.9323, 0.8859, 0.8992, 0.9083, 0.9015, 0.9083, 0.9015, 0.8859, 0.8992, 0.8948, 0.8679, 0.915, 0.863, 0.9357, 0.9052, 0.9083, 0.9015, 0.915, 0.863, 0.9363, 0.8729, 0.9886, 0.8416, 0.9622, 0.8541, 0.9538, 0.8092, 0.9886, 0.8041, 0.9622, 0.8541, 0.9348, 0.8506, 0.9221, 0.8147, 0.9538, 0.8092, 0.9538, 0.8092, 0.9221, 0.8147, 0.9231, 0.7771, 0.9485, 0.7648, 0.9886, 0.8041, 0.9538, 0.8092, 0.9485, 0.7648, 0.9778, 0.7687, 0.8862, 0.7623, 0.9054, 0.751, 0.9097, 0.8004, 0.8849, 0.8038, 0.9054, 0.751, 0.9266, 0.7584, 0.935, 0.7988, 0.9097, 0.8004, 0.9097, 0.8004, 0.935, 0.7988, 0.935, 0.8409, 0.9145, 0.8516, 0.8849, 0.8038, 0.9097, 0.8004, 0.9145, 0.8516, 0.8926, 0.8454, 0.9651, 0.5482, 0.9446, 0.5526, 0.949, 0.5134, 0.9736, 0.517, 0.9446, 0.5526, 0.9259, 0.5434, 0.9247, 0.5105, 0.949, 0.5134, 0.949, 0.5134, 0.9247, 0.5105, 0.9323, 0.4792, 0.9537, 0.4749, 0.9736, 0.517, 0.949, 0.5134, 0.9537, 0.4749, 0.9736, 0.485, 0.7535, 0.8056, 0.7319, 0.8138, 0.7336, 0.7555, 0.7611, 0.7586, 0.7319, 0.8138, 0.7148, 0.802, 0.712, 0.7541, 0.7336, 0.7555, 0.7336, 0.7555, 0.712, 0.7541, 0.7211, 0.7079, 0.7412, 0.6989, 0.7611, 0.7586, 0.7336, 0.7555, 0.7412, 0.6989, 0.7624, 0.7115, 0.8849, 0.8403, 0.8593, 0.8516, 0.8518, 0.8069, 0.8849, 0.8027, 0.8593, 0.8516, 0.8326, 0.8471, 0.8211, 0.8115, 0.8518, 0.8069, 0.8518, 0.8069, 0.8211, 0.8115, 0.8219, 0.7745, 0.8467, 0.7626, 0.8849, 0.8027, 0.8518, 0.8069, 0.8467, 0.7626, 0.8749, 0.7669, 0.8656, 0.7369, 0.8428, 0.7421, 0.8471, 0.6909, 0.8748, 0.6965, 0.8428, 0.7421, 0.8227, 0.7295, 0.8211, 0.6861, 0.8471, 0.6909, 0.8471, 0.6909, 0.8211, 0.6861, 0.8303, 0.6449, 0.8531, 0.6404, 0.8748, 0.6965, 0.8471, 0.6909, 0.8531, 0.6404, 0.8748, 0.6545, 0.9334, 0.7555, 0.952, 0.746, 0.956, 0.7841, 0.9322, 0.7875, 0.952, 0.746, 0.9724, 0.7508, 0.9805, 0.7817, 0.956, 0.7841, 0.956, 0.7841, 0.9805, 0.7817, 0.9805, 0.814, 0.9607, 0.8232, 0.9322, 0.7875, 0.956, 0.7841, 0.9607, 0.8232, 0.9396, 0.819, 0.8163, 0.7275, 0.7902, 0.7344, 0.7943, 0.6769, 0.8255, 0.6815, 0.7902, 0.7344, 0.7676, 0.7214, 0.7661, 0.6735, 0.7943, 0.6769, 0.7943, 0.6769, 0.7661, 0.6735, 0.7765, 0.6274, 0.8013, 0.6205, 0.8255, 0.6815, 0.7943, 0.6769, 0.8013, 0.6205, 0.8255, 0.6347, 0.7104, 0.8112, 0.7336, 0.7995, 0.7386, 0.8443, 0.7081, 0.8489, 0.7336, 0.7995, 0.7593, 0.8043, 0.7701, 0.84, 0.7386, 0.8443, 0.7386, 0.8443, 0.7701, 0.84, 0.7701, 0.8776, 0.7446, 0.8894, 0.7081, 0.8489, 0.7386, 0.8443, 0.7446, 0.8894, 0.7175, 0.8853, 0.9264, 0.71, 0.9064, 0.723, 0.9002, 0.6715, 0.9264, 0.6664, 0.9064, 0.723, 0.8858, 0.7177, 0.8764, 0.6771, 0.9002, 0.6715, 0.9002, 0.6715, 0.8764, 0.6771, 0.8768, 0.6348, 0.8965, 0.6205, 0.9264, 0.6664, 0.9002, 0.6715, 0.8965, 0.6205, 0.919, 0.6249, 0.8994, 0.6118, 0.8788, 0.6205, 0.8837, 0.5648, 0.9083, 0.5663, 0.8788, 0.6205, 0.8595, 0.6085, 0.8585, 0.5619, 0.8837, 0.5648, 0.8837, 0.5648, 0.8585, 0.5619, 0.8658, 0.5155, 0.888, 0.5077, 0.9083, 0.5663, 0.8837, 0.5648, 0.888, 0.5077, 0.9083, 0.5192, 0.8679, 0.7178, 0.846, 0.7244, 0.8478, 0.6713, 0.8755, 0.6755, 0.846, 0.7244, 0.8282, 0.7132, 0.8255, 0.6695, 0.8478, 0.6713, 0.8478, 0.6713, 0.8255, 0.6695, 0.8346, 0.6281, 0.8549, 0.6205, 0.8755, 0.6755, 0.8478, 0.6713, 0.8549, 0.6205, 0.8764, 0.6332, 0.7085, 0.8993, 0.7278, 0.8894, 0.7336, 0.9285, 0.7081, 0.9323, 0.7278, 0.8894, 0.7483, 0.8933, 0.7579, 0.9243, 0.7336, 0.9285, 0.7336, 0.9285, 0.7579, 0.9243, 0.7579, 0.9565, 0.7382, 0.9671, 0.7081, 0.9323, 0.7336, 0.9285, 0.7382, 0.9671, 0.7161, 0.9635, 0.7099, 0.9696, 0.7074, 0.949, 0.7295, 0.9553, 0.7281, 0.9795, 0.7074, 0.949, 0.7169, 0.9291, 0.7364, 0.9285, 0.7295, 0.9553, 0.7295, 0.9553, 0.7364, 0.9285, 0.7571, 0.9362, 0.7571, 0.959, 0.7281, 0.9795, 0.7295, 0.9553, 0.7571, 0.959, 0.7506, 0.9787, 0.8704, 0.5766, 0.8942, 0.5666, 0.8979, 0.5967, 0.8685, 0.6033, 0.8942, 0.5666, 0.9229, 0.5703, 0.9326, 0.5945, 0.8979, 0.5967, 0.8979, 0.5967, 0.9326, 0.5945, 0.9326, 0.6224, 0.9068, 0.6312, 0.8685, 0.6033, 0.8979, 0.5967, 0.9068, 0.6312, 0.8813, 0.6303, 0.9411, 0.5697, 0.9612, 0.5666, 0.9564, 0.5927, 0.9326, 0.5916, 0.9612, 0.5666, 0.9828, 0.5775, 0.9852, 0.6008, 0.9564, 0.5927, 0.9564, 0.5927, 0.9852, 0.6008, 0.9802, 0.6259, 0.9566, 0.6259, 0.9326, 0.5916, 0.9564, 0.5927, 0.9566, 0.6259, 0.9364, 0.6185, 0.8347, 0.9278, 0.8438, 0.9468, 0.8199, 0.9476, 0.8142, 0.9239, 0.8438, 0.9468, 0.8411, 0.9698, 0.8211, 0.977, 0.8199, 0.9476, 0.8199, 0.9476, 0.8211, 0.977, 0.7976, 0.977, 0.7915, 0.954, 0.8142, 0.9239, 0.8199, 0.9476, 0.7915, 0.954, 0.793, 0.9325, 0.981, 0.9197, 0.981, 0.9408, 0.9528, 0.9392, 0.9605, 0.914, 0.981, 0.9408, 0.9788, 0.9597, 0.9567, 0.9617, 0.9528, 0.9392, 0.9113, 0.9576, 0.9066, 0.9414, 0.9283, 0.937, 0.9363, 0.9457, 0.9605, 0.914, 0.9528, 0.9392, 0.9363, 0.935, 0.9449, 0.9154, 0.9783, 0.9154, 0.9811, 0.943, 0.9474, 0.9479, 0.9521, 0.9133, 0.9811, 0.943, 0.9811, 0.9696, 0.956, 0.978, 0.9474, 0.9479, 0.9474, 0.9479, 0.956, 0.978, 0.9365, 0.973, 0.927, 0.9483, 0.9521, 0.9133, 0.9474, 0.9479, 0.927, 0.9483, 0.9329, 0.9206, 0.9263, 0.8588, 0.9261, 0.884, 0.8948, 0.8878, 0.904, 0.8561, 0.9261, 0.884, 0.9263, 0.9081, 0.9026, 0.9157, 0.8948, 0.8878, 0.738, 0.8371, 0.7319, 0.8138, 0.7535, 0.8056, 0.7624, 0.8176, 0.8242, 0.7396, 0.7923, 0.7573, 0.7902, 0.7344, 0.8163, 0.7275, 0.9258, 0.9208, 0.9258, 0.9419, 0.8948, 0.9422, 0.9037, 0.9157, 0.9258, 0.9419, 0.925, 0.9618, 0.9012, 0.9665, 0.8948, 0.9422, 0.851, 0.746, 0.846, 0.7244, 0.8679, 0.7178, 0.8764, 0.7294, 0.8706, 0.7477, 0.8433, 0.7626, 0.8428, 0.7421, 0.8656, 0.7369, 0.9445, 0.6003, 0.9685, 0.5921, 0.9639, 0.651, 0.9363, 0.648, 0.9685, 0.5921, 0.9894, 0.6044, 0.9894, 0.6531, 0.9639, 0.651, 0.9639, 0.651, 0.9894, 0.6531, 0.9785, 0.7005, 0.9573, 0.7091, 0.9363, 0.648, 0.9639, 0.651, 0.9573, 0.7091, 0.9371, 0.6963, 0.7504, 0.8463, 0.7255, 0.8515, 0.7307, 0.8057, 0.7581, 0.8092, 0.7255, 0.8515, 0.7063, 0.8409, 0.7087, 0.8031, 0.7307, 0.8057, 0.7307, 0.8057, 0.7087, 0.8031, 0.7206, 0.7665, 0.7411, 0.7607, 0.7581, 0.8092, 0.7307, 0.8057, 0.7411, 0.7607, 0.7611, 0.7716, 0.8633, 0.7364, 0.8884, 0.729, 0.8825, 0.7864, 0.8531, 0.7826, 0.8884, 0.729, 0.9121, 0.7425, 0.9121, 0.7901, 0.8825, 0.7864, 0.8825, 0.7864, 0.9121, 0.7901, 0.9005, 0.836, 0.8772, 0.8434, 0.8531, 0.7826, 0.8825, 0.7864, 0.8772, 0.8434, 0.856, 0.8305, 0.7592, 0.6069, 0.7338, 0.6166, 0.7338, 0.5563, 0.7639, 0.5578, 0.7338, 0.6166, 0.7106, 0.6052, 0.7068, 0.5555, 0.7338, 0.5563, 0.7338, 0.5563, 0.7068, 0.5555, 0.7148, 0.5067, 0.737, 0.4967, 0.7639, 0.5578, 0.7338, 0.5563, 0.737, 0.4967, 0.76, 0.5086, 0.8845, 0.7501, 0.9098, 0.746, 0.9049, 0.7921, 0.8758, 0.787, 0.9098, 0.746, 0.9322, 0.7579, 0.9322, 0.7962, 0.9049, 0.7921, 0.9049, 0.7921, 0.9322, 0.7962, 0.9207, 0.8324, 0.8981, 0.8372, 0.8758, 0.787, 0.9049, 0.7921, 0.8981, 0.8372, 0.8766, 0.8252, 0.8758, 0.4806, 0.9007, 0.4749, 0.8959, 0.5206, 0.8685, 0.5177, 0.9007, 0.4749, 0.9247, 0.486, 0.9247, 0.5239, 0.8959, 0.5206, 0.8959, 0.5206, 0.9247, 0.5239, 0.9159, 0.5609, 0.8922, 0.5666, 0.8685, 0.5177, 0.8959, 0.5206, 0.8922, 0.5666, 0.8708, 0.556, 0.7624, 0.9173, 0.7397, 0.9285, 0.7347, 0.8826, 0.7624, 0.879, 0.7397, 0.9285, 0.7154, 0.9237, 0.7074, 0.8866, 0.7347, 0.8826, 0.7347, 0.8826, 0.7074, 0.8866, 0.7095, 0.8484, 0.7302, 0.8371, 0.7624, 0.879, 0.7347, 0.8826, 0.7302, 0.8371, 0.7529, 0.8425, 0.8134, 0.7457, 0.7902, 0.7542, 0.7937, 0.697, 0.8199, 0.6984, 0.7902, 0.7542, 0.7685, 0.7427, 0.7671, 0.6956, 0.7937, 0.697, 0.7937, 0.697, 0.7671, 0.6956, 0.7771, 0.6493, 0.8, 0.6404, 0.8199, 0.6984, 0.7937, 0.697, 0.8, 0.6404, 0.8211, 0.6517, 0.7754, 0.7648, 0.8008, 0.7573, 0.7963, 0.8146, 0.7661, 0.811, 0.8008, 0.7573, 0.822, 0.7697, 0.822, 0.8174, 0.7963, 0.8146, 0.7963, 0.8146, 0.822, 0.8174, 0.8127, 0.8635, 0.7902, 0.8712, 0.7661, 0.811, 0.7963, 0.8146, 0.7902, 0.8712, 0.7673, 0.8583, 0.8095, 0.5804, 0.7862, 0.5887, 0.7898, 0.5311, 0.8153, 0.5337, 0.7862, 0.5887, 0.7684, 0.577, 0.7708, 0.53, 0.7898, 0.5311, 0.7898, 0.5311, 0.7708, 0.53, 0.7795, 0.4837, 0.7999, 0.4749, 0.8153, 0.5337, 0.7898, 0.5311, 0.7999, 0.4749, 0.8204, 0.4873, 0.8584, 0.5857, 0.8366, 0.5944, 0.8412, 0.534, 0.8659, 0.5367, 0.8366, 0.5944, 0.8204, 0.5822, 0.8222, 0.5326, 0.8412, 0.534, 0.8412, 0.534, 0.8222, 0.5326, 0.8343, 0.4843, 0.8514, 0.4749, 0.8659, 0.5367, 0.8412, 0.534, 0.8514, 0.4749, 0.8685, 0.4876, 0.8328, 0.755, 0.8549, 0.746, 0.8503, 0.8054, 0.8255, 0.8036, 0.8549, 0.746, 0.8758, 0.759, 0.8758, 0.8082, 0.8503, 0.8054, 0.8503, 0.8054, 0.8758, 0.8082, 0.8668, 0.8569, 0.8464, 0.8657, 0.8255, 0.8036, 0.8503, 0.8054, 0.8464, 0.8657, 0.8278, 0.8534, 0.9807, 0.8201, 0.9541, 0.8285, 0.9586, 0.7683, 0.9894, 0.7712, 0.9541, 0.8285, 0.9317, 0.8158, 0.9316, 0.7663, 0.9586, 0.7683, 0.9586, 0.7683, 0.9316, 0.7663, 0.9437, 0.7182, 0.9669, 0.7091, 0.9894, 0.7712, 0.9586, 0.7683, 0.9669, 0.7091, 0.9894, 0.7219, 0.8276, 0.9714, 0.8047, 0.9803, 0.8089, 0.9211, 0.8353, 0.9234, 0.8047, 0.9803, 0.7868, 0.9685, 0.7875, 0.9198, 0.8089, 0.9211, 0.8089, 0.9211, 0.7875, 0.9198, 0.7992, 0.8724, 0.8181, 0.863, 0.8353, 0.9234, 0.8089, 0.9211, 0.8181, 0.863, 0.8368, 0.8752, 0.8435, 0.8716, 0.8662, 0.863, 0.8627, 0.922, 0.8368, 0.9197, 0.8662, 0.863, 0.8859, 0.875, 0.8859, 0.9234, 0.8627, 0.922, 0.8627, 0.922, 0.8859, 0.9234, 0.8763, 0.9707, 0.8565, 0.9801, 0.8368, 0.9197, 0.8627, 0.922, 0.8565, 0.9801, 0.8373, 0.9681, 0.812, 0.8275, 0.7917, 0.8392, 0.7876, 0.7811, 0.812, 0.7794, 0.7917, 0.8392, 0.7695, 0.8296, 0.7624, 0.782, 0.7876, 0.7811, 0.7876, 0.7811, 0.7624, 0.782, 0.7638, 0.7336, 0.7827, 0.7222, 0.812, 0.7794, 0.7876, 0.7811, 0.7827, 0.7222, 0.803, 0.7314, 0.935, 0.7446, 0.9264, 0.7241, 0.9492, 0.7213, 0.9557, 0.7454, 0.9264, 0.7241, 0.9293, 0.6999, 0.9486, 0.6933, 0.9492, 0.7213, 0.9492, 0.7213, 0.9486, 0.6933, 0.9721, 0.6936, 0.9782, 0.7146, 0.9557, 0.7454, 0.9492, 0.7213, 0.9782, 0.7146, 0.9782, 0.7355, 0.769, 0.9271, 0.7908, 0.9239, 0.7868, 0.946, 0.7624, 0.9464, 0.7908, 0.9239, 0.813, 0.9345, 0.8142, 0.9543, 0.7868, 0.946, 0.7868, 0.946, 0.8142, 0.9543, 0.8084, 0.9778, 0.7859, 0.9778, 0.7624, 0.9464, 0.7868, 0.946, 0.7859, 0.9778, 0.7657, 0.972, 0.9181, 0.8561, 0.8994, 0.8561, 0.906, 0.8337, 0.9263, 0.8371, 0.7684, 0.4988, 0.76, 0.5086, 0.737, 0.4967, 0.7415, 0.4749, 0.906, 0.8337, 0.8831, 0.8221, 0.8908, 0.7997, 0.91, 0.8031, 0.9263, 0.8371, 0.906, 0.8337, 0.91, 0.8031, 0.9261, 0.8117, 0.803, 0.7314, 0.7827, 0.7222, 0.7801, 0.6989, 0.8058, 0.7197, 0.9823, 0.8333, 0.9782, 0.8544, 0.96, 0.86, 0.9624, 0.8337, 0.9624, 0.8337, 0.96, 0.86, 0.9378, 0.86, 0.935, 0.8391, 0.9573, 0.8124, 0.9624, 0.8337, 0.935, 0.8391, 0.9366, 0.8197, 0.9445, 0.6003, 0.9387, 0.5884, 0.9678, 0.5687, 0.9685, 0.5921, 0.673, 0.9139, 0.6966, 0.9168, 0.6984, 0.9391, 0.6659, 0.9439, 0.6659, 0.9439, 0.6984, 0.9391, 0.6984, 0.9591, 0.6746, 0.9677, 0.8392, 0.4888, 0.8119, 0.509, 0.8072, 0.4856, 0.83, 0.4768, 0.6964, 0.8551, 0.698, 0.8802, 0.6659, 0.8869, 0.6726, 0.8541, 0.698, 0.8802, 0.698, 0.9039, 0.6754, 0.9139, 0.6659, 0.8869, 0.8418, 0.6185, 0.8366, 0.5944, 0.8584, 0.5857, 0.8685, 0.5982, 0.7684, 0.6187, 0.7377, 0.6404, 0.7338, 0.6166, 0.7592, 0.6069, 0.7579, 0.8997, 0.7809, 0.8894, 0.7913, 0.9147, 0.7579, 0.9221, 0.7862, 0.5887, 0.8095, 0.5804, 0.8204, 0.5923, 0.7913, 0.6115, 0.7916, 0.777, 0.7902, 0.7542, 0.8134, 0.7457, 0.8211, 0.7574, 0.7579, 0.9221, 0.7913, 0.9147, 0.7867, 0.9459, 0.7603, 0.9459, 0.7504, 0.8463, 0.7611, 0.8561, 0.7302, 0.8698, 0.7255, 0.8515, 0.9335, 0.8695, 0.9378, 0.8442, 0.9569, 0.8372, 0.9549, 0.8695, 0.9549, 0.8695, 0.9569, 0.8372, 0.9829, 0.8382, 0.9876, 0.8628, 0.9645, 0.8956, 0.9549, 0.8695, 0.9876, 0.8628, 0.9876, 0.8859, 0.7416, 0.4946, 0.7676, 0.508, 0.7534, 0.559, 0.7221, 0.5155, 0.789, 0.5269, 0.789, 0.5674, 0.7534, 0.559, 0.7676, 0.508, 0.7831, 0.6087, 0.761, 0.6204, 0.7534, 0.559, 0.789, 0.5674, 0.7359, 0.6205, 0.7197, 0.5824, 0.7534, 0.559, 0.761, 0.6204, 0.7063, 0.5424, 0.7221, 0.5155, 0.7534, 0.559, 0.7197, 0.5824, 0.8071, 0.6835, 0.7673, 0.6989, 0.7556, 0.6749, 0.8073, 0.6566, 0.7673, 0.6989, 0.7296, 0.6942, 0.7129, 0.6704, 0.7556, 0.6749, 0.7556, 0.6749, 0.7129, 0.6704, 0.7153, 0.6395, 0.7509, 0.6352, 0.8073, 0.6566, 0.7556, 0.6749, 0.7509, 0.6352, 0.7933, 0.6278, 0.7868, 0.9581, 0.7639, 0.9765, 0.7487, 0.9238, 0.7868, 0.9171, 0.7383, 0.9892, 0.7182, 0.9669, 0.7487, 0.9238, 0.7639, 0.9765, 0.7039, 0.9399, 0.7172, 0.8998, 0.7487, 0.9238, 0.7182, 0.9669, 0.7352, 0.863, 0.7596, 0.8637, 0.7487, 0.9238, 0.7172, 0.8998, 0.7826, 0.8761, 0.7868, 0.9171, 0.7487, 0.9238, 0.7596, 0.8637, 0.8383, 0.58, 0.8814, 0.5687, 0.8866, 0.6149, 0.8329, 0.6195, 0.8814, 0.5687, 0.9234, 0.574, 0.9363, 0.6125, 0.8866, 0.6149, 0.8866, 0.6149, 0.9363, 0.6125, 0.9293, 0.6544, 0.8889, 0.6647, 0.8329, 0.6195, 0.8866, 0.6149, 0.8889, 0.6647, 0.8456, 0.6601, 0.7059, 0.7595, 0.7059, 0.7988, 0.6727, 0.7922, 0.6789, 0.7465, 0.7059, 0.7988, 0.6976, 0.8425, 0.669, 0.8474, 0.6727, 0.7922, 0.6727, 0.7922, 0.669, 0.8474, 0.6413, 0.8357, 0.6398, 0.792, 0.6789, 0.7465, 0.6727, 0.7922, 0.6398, 0.792, 0.6495, 0.7534, 0.9293, 0.6544, 0.9363, 0.6714, 0.8879, 0.6941, 0.8889, 0.6647, 0.843, 0.697, 0.8654, 0.7044, 0.8639, 0.7467, 0.8329, 0.7481, 0.8329, 0.7481, 0.8639, 0.7467, 0.8676, 0.7897, 0.8455, 0.7997, 0.8889, 0.6647, 0.8879, 0.6941, 0.8349, 0.678, 0.8456, 0.6601, 0.7933, 0.6278, 0.7509, 0.6352, 0.7552, 0.5882, 0.8073, 0.5914, 0.7509, 0.6352, 0.7153, 0.6395, 0.712, 0.6054, 0.7552, 0.5882, 0.9042, 0.7461, 0.8988, 0.7997, 0.8676, 0.7897, 0.8639, 0.7467, 0.896, 0.6941, 0.9042, 0.7461, 0.8639, 0.7467, 0.8654, 0.7044, 0.8631, 0.4419, 0.8996, 0.4289, 0.9051, 0.4714, 0.8581, 0.4785, 0.8996, 0.4289, 0.931, 0.4288, 0.9429, 0.4631, 0.9051, 0.4714, 0.9051, 0.4714, 0.9429, 0.4631, 0.9429, 0.5147, 0.9035, 0.5239, 0.8581, 0.4785, 0.9051, 0.4714, 0.9035, 0.5239, 0.8576, 0.5293, 0.7138, 0.7161, 0.7357, 0.7175, 0.7387, 0.7585, 0.7236, 0.7607, 0.7138, 0.5135, 0.7343, 0.5104, 0.7312, 0.5463, 0.712, 0.5516, 0.712, 0.5516, 0.7312, 0.5463, 0.738, 0.566, 0.7278, 0.5749, 0.9697, 0.5349, 0.9566, 0.5512, 0.944, 0.5306, 0.9542, 0.5233, 0.7098, 0.6222, 0.7389, 0.6205, 0.737, 0.6639, 0.7063, 0.6593, 0.7389, 0.6205, 0.7661, 0.6331, 0.7661, 0.6688, 0.737, 0.6639, 0.737, 0.6639, 0.7661, 0.6688, 0.7564, 0.7175, 0.7357, 0.7175, 0.7063, 0.6593, 0.737, 0.6639, 0.7357, 0.7175, 0.7138, 0.7161, 0.7671, 0.7635, 0.7393, 0.7764, 0.7371, 0.7339, 0.7671, 0.7281, 0.7393, 0.7764, 0.7106, 0.7756, 0.7068, 0.7393, 0.7371, 0.7339, 0.7371, 0.7339, 0.7068, 0.7393, 0.7145, 0.6831, 0.7365, 0.6814, 0.7671, 0.7281, 0.7371, 0.7339, 0.7365, 0.6814, 0.758, 0.6803, 0.7564, 0.4301, 0.7947, 0.4288, 0.7895, 0.4673, 0.7429, 0.462, 0.7947, 0.4288, 0.8288, 0.4428, 0.8329, 0.4772, 0.7895, 0.4673, 0.7895, 0.4673, 0.8329, 0.4772, 0.826, 0.5248, 0.7813, 0.5155, 0.7429, 0.462, 0.7895, 0.4673, 0.7813, 0.5155, 0.7343, 0.5104, 0.8076, 0.5768, 0.8128, 0.5881, 0.7696, 0.5882, 0.7731, 0.5727, 0.9514, 0.4445, 0.9606, 0.453, 0.9562, 0.4878, 0.9429, 0.4868, 0.9429, 0.4868, 0.9562, 0.4878, 0.9542, 0.5233, 0.944, 0.5306, 0.7731, 0.5727, 0.7696, 0.5882, 0.7278, 0.5749, 0.738, 0.566, 0.758, 0.6803, 0.7365, 0.6814, 0.7394, 0.6404, 0.7543, 0.644, 0.8329, 0.5272, 0.8576, 0.5293, 0.8579, 0.5687, 0.836, 0.5646, 0.967, 0.4288, 0.978, 0.4461, 0.9606, 0.453, 0.9514, 0.4445, 0.8192, 0.5597, 0.8329, 0.57, 0.8128, 0.5881, 0.8076, 0.5768, 0.7343, 0.5104, 0.7813, 0.5155, 0.7762, 0.5505, 0.7312, 0.5463, 0.7813, 0.5155, 0.826, 0.5248, 0.8192, 0.5597, 0.7762, 0.5505, 0.7762, 0.5505, 0.8192, 0.5597, 0.8076, 0.5768, 0.7731, 0.5727, 0.7312, 0.5463, 0.7762, 0.5505, 0.7731, 0.5727, 0.738, 0.566, 0.8576, 0.5293, 0.9035, 0.5239, 0.9008, 0.5647, 0.8579, 0.5687, 0.9035, 0.5239, 0.9429, 0.5147, 0.9391, 0.5546, 0.9008, 0.5647, 0.978, 0.4906, 0.9697, 0.5349, 0.9542, 0.5233, 0.9562, 0.4878, 0.978, 0.4461, 0.978, 0.4906, 0.9562, 0.4878, 0.9606, 0.453, 0.8496, 0.5368, 0.8585, 0.5698, 0.8172, 0.5737, 0.818, 0.5323, 0.8585, 0.5698, 0.8585, 0.6082, 0.8294, 0.6205, 0.8172, 0.5737, 0.8172, 0.5737, 0.8294, 0.6205, 0.8045, 0.6191, 0.789, 0.583, 0.818, 0.5323, 0.8172, 0.5737, 0.789, 0.583, 0.7949, 0.5466, 0.4316, 0.9637, 0.4391, 0.8193, 0.4705, 0.8257, 0.4726, 0.972, 0.4726, 0.972, 0.4705, 0.8257, 0.514, 0.8215, 0.5295, 0.9665, 0.1272, 0.9726, 0.1434, 0.8277, 0.1742, 0.8339, 0.1675, 0.9807, 0.1675, 0.9807, 0.1742, 0.8339, 0.2179, 0.8339, 0.2246, 0.9807, 0.2246, 0.9807, 0.2179, 0.8339, 0.2488, 0.8277, 0.265, 0.9726, 0.292, 0.9689, 0.3075, 0.8239, 0.351, 0.8282, 0.3489, 0.9745, 0.1742, 0.8339, 0.1434, 0.8277, 0.1317, 0.6889, 0.1694, 0.6965, 0.3489, 0.9745, 0.351, 0.8282, 0.3824, 0.8218, 0.3899, 0.9661, 0.5472, 0.9647, 0.5475, 0.8184, 0.5911, 0.8153, 0.6042, 0.9607, 0.04768, 0.467, 0.09245, 0.467, 0.07007, 0.5358, 0.4022, 0.6874, 0.3639, 0.6953, 0.3658, 0.5841, 0.3971, 0.5777, 0.351, 0.8282, 0.3075, 0.8239, 0.3107, 0.69, 0.3639, 0.6953, 0.2179, 0.8339, 0.1742, 0.8339, 0.1694, 0.6965, 0.2228, 0.6965, 0.3824, 0.8218, 0.351, 0.8282, 0.3639, 0.6953, 0.4022, 0.6874, 0.514, 0.8215, 0.4705, 0.8257, 0.4576, 0.6928, 0.5108, 0.6876, 0.2488, 0.8277, 0.2179, 0.8339, 0.2228, 0.6965, 0.2605, 0.6889, 0.5911, 0.8153, 0.5475, 0.8184, 0.5369, 0.6851, 0.5901, 0.6813, 0.6216, 0.8036, 0.5911, 0.8153, 0.5901, 0.6813, 0.6273, 0.6671, 0.4993, 0.5774, 0.4557, 0.5816, 0.4572, 0.4855, 0.4863, 0.4827, 0.2605, 0.6889, 0.2228, 0.6965, 0.2179, 0.5849, 0.2488, 0.5787, 0.1694, 0.6965, 0.1317, 0.6889, 0.1434, 0.5787, 0.1742, 0.5849, 0.6273, 0.6671, 0.5901, 0.6813, 0.5805, 0.5708, 0.6109, 0.5592, 0.5901, 0.6813, 0.5369, 0.6851, 0.5369, 0.5739, 0.5805, 0.5708, 0.3639, 0.6953, 0.3107, 0.69, 0.3222, 0.5798, 0.3658, 0.5841, 0.2228, 0.6965, 0.1694, 0.6965, 0.1742, 0.5849, 0.2179, 0.5849, 0.5108, 0.6876, 0.4576, 0.6928, 0.4557, 0.5816, 0.4993, 0.5774, 0.4572, 0.4855, 0.4363, 0.4812, 0.4508, 0.4226, 0.461, 0.4247, 0.3971, 0.5777, 0.3658, 0.5841, 0.3643, 0.488, 0.3852, 0.4837, 0.3222, 0.5798, 0.292, 0.5674, 0.3151, 0.4768, 0.3352, 0.4851, 0.5295, 0.5649, 0.4993, 0.5774, 0.4863, 0.4827, 0.5065, 0.4744, 0.4557, 0.5816, 0.4244, 0.5752, 0.4363, 0.4812, 0.4572, 0.4855, 0.5805, 0.5708, 0.5369, 0.5739, 0.5399, 0.4779, 0.5691, 0.4758, 0.3658, 0.5841, 0.3222, 0.5798, 0.3352, 0.4851, 0.3643, 0.488, 0.2179, 0.5849, 0.1742, 0.5849, 0.1815, 0.4895, 0.2107, 0.4895, 0.3707, 0.4251, 0.3605, 0.4272, 0.3553, 0.3945, 0.5691, 0.4758, 0.5399, 0.4779, 0.5448, 0.4172, 0.559, 0.4162, 0.3643, 0.488, 0.3352, 0.4851, 0.3463, 0.4258, 0.3605, 0.4272, 0.2107, 0.4895, 0.1815, 0.4895, 0.189, 0.4301, 0.2032, 0.4301, 0.4863, 0.4827, 0.4572, 0.4855, 0.461, 0.4247, 0.4752, 0.4233, 0.3852, 0.4837, 0.3643, 0.488, 0.3605, 0.4272, 0.3707, 0.4251, 0.3352, 0.4851, 0.3151, 0.4768, 0.3365, 0.4217, 0.3463, 0.4258, 0.5065, 0.4744, 0.4863, 0.4827, 0.4752, 0.4233, 0.485, 0.4193, 0.3463, 0.4258, 0.3365, 0.4217, 0.3553, 0.3945, 0.485, 0.4193, 0.4752, 0.4233, 0.4662, 0.392, 0.461, 0.4247, 0.4508, 0.4226, 0.4662, 0.392, 0.559, 0.4162, 0.5448, 0.4172, 0.5505, 0.3847, 0.3605, 0.4272, 0.3463, 0.4258, 0.3553, 0.3945, 0.2032, 0.4301, 0.189, 0.4301, 0.1961, 0.3994, 0.4752, 0.4233, 0.461, 0.4247, 0.4662, 0.392, 0.1241, 0.5644, 0.09245, 0.6047, 0.07007, 0.5358, 0.01602, 0.5644, 0.01602, 0.5073, 0.07007, 0.5358, 0.09245, 0.467, 0.1241, 0.5073, 0.07007, 0.5358, 0.09245, 0.6047, 0.04768, 0.6047, 0.07007, 0.5358, 0.04768, 0.6047, 0.01602, 0.5644, 0.07007, 0.5358, 0.01602, 0.5073, 0.04768, 0.467, 0.07007, 0.5358, 0.1241, 0.5073, 0.1241, 0.5644, 0.07007, 0.5358])
me_handmesh.materials.append(mat_clownarmmaterial)
me_handmesh.use_remesh_preserve_volume = False
me_handmesh.use_remesh_preserve_attributes = False
me_handmesh.use_mirror_vertex_groups = False
me_handmesh.use_paint_bone_selection = False
me_handmesh.use_paint_mask_vertex = True
me_handmesh.update()
arm_armature = bpy.data.armatures.new('Armature')  # bones are not reproduced

# ---- objects
ob_hand = bpy.data.objects.new('Hand', me_handmesh)
ob_armature = bpy.data.objects.new('Armature', arm_armature)
ob_grabpoint = bpy.data.objects.new('GrabPoint', None)

# ---- transforms, parenting, visibility, modifiers, constraints
ob_hand.parent = ob_armature
ob_hand.matrix_parent_inverse = Matrix(((1.0, -0.0, 0.0, -0.0), (-0.0, 1.0, -0.0, 0.0), (0.0, -0.0, 1.0, -12.03), (-0.0, 0.0, -0.0, 1.0)))
ob_hand.location = (0.0, 0.0, 0.0)
ob_hand.lock_rotations_4d = False
ob_hand.empty_display_type = 'ARROWS'
ob_hand.lineart.crease_threshold = 0.0
_vg = ob_hand.vertex_groups.new(name='upper_arm')
for _i, _w in zip([457, 459, 461, 463, 465, 467, 469, 471, 472, 473, 474, 475, 476, 477, 478, 479, 480, 481, 482, 483, 484, 485, 486, 487, 488, 489, 490, 491, 492, 493, 494, 495, 496, 497, 498, 499, 500, 501, 502, 503, 504], [0.05472, 0.05472, 0.05472, 0.05472, 0.05472, 0.05472, 0.05472, 0.05472, 0.9192, 0.9192, 0.9192, 0.9192, 0.9192, 0.9192, 0.9192, 0.9192, 1.0, 1.0, 1.0, 1.0, 1.0, 1.0, 1.0, 1.0, 1.0, 1.0, 1.0, 1.0, 1.0, 1.0, 1.0, 1.0, 1.0, 1.0, 1.0, 1.0, 1.0, 1.0, 1.0, 1.0, 1.0]): _vg.add([_i], _w, 'REPLACE')
_vg = ob_hand.vertex_groups.new(name='forearm')
for _i, _w in zip([456, 457, 458, 459, 460, 461, 462, 463, 464, 465, 466, 467, 468, 469, 470, 471, 472, 473, 474, 475, 476, 477, 478, 479, 505], [1.0, 0.9453, 1.0, 0.9453, 1.0, 0.9453, 1.0, 0.9453, 1.0, 0.9453, 1.0, 0.9453, 1.0, 0.9453, 1.0, 0.9453, 0.08077, 0.08077, 0.08077, 0.08077, 0.08077, 0.08077, 0.08077, 0.08077, 1.0]): _vg.add([_i], _w, 'REPLACE')
_vg = ob_hand.vertex_groups.new(name='wrist')
for _i, _w in zip([0, 1, 2, 3, 4, 5, 6, 7, 8, 9, 10, 11, 12, 13, 14, 15, 16, 17, 18, 137, 138, 139, 140, 141, 142, 143, 144, 145, 146, 147, 148, 149, 150, 151, 152, 153, 154, 155, 156, 157, 158, 159, 160, 161, 162, 163, 164, 165, 166, 167, 168, 169, 170, 350, 351, 352, 353, 354, 355, 356, 357, 358, 359, 360, 361, 362, 363, 364, 365, 366], [0.9648, 0.9309, 1.0, 0.9935, 0.9752, 1.0, 1.0, 1.0, 0.9995, 0.9999, 0.9826, 0.9996, 0.9976, 0.9998, 0.9999, 0.9991, 0.9946, 0.9997, 0.9999, 0.9965, 0.9995, 0.9973, 0.9999, 0.9962, 1.0, 1.0, 0.9999, 1.0, 0.9737, 1.0, 0.9999, 0.9902, 0.9996, 0.9991, 0.9995, 0.9999, 1.0, 1.0, 0.9897, 0.9687, 0.9373, 1.0, 0.9991, 1.0, 1.0, 0.9992, 0.9809, 0.9999, 0.9997, 0.9997, 0.9818, 1.0, 1.0, 1.0, 0.9999, 0.9988, 1.0, 0.9723, 1.0, 0.9974, 1.0, 1.0, 0.9839, 1.0, 0.9951, 0.9977, 0.9999, 0.9623, 0.9999, 0.9992]): _vg.add([_i], _w, 'REPLACE')
_vg = ob_hand.vertex_groups.new(name='thumb_base')
for _i, _w in zip([0, 1, 2, 4, 5, 8, 9, 10, 11, 12, 13, 14, 15, 17, 18, 109, 110, 112, 113, 114, 115, 116, 117, 118, 119, 120, 121, 122, 123, 124, 137, 138, 140, 141, 142, 143, 146, 147, 148, 149, 150, 151, 152, 153, 154, 155, 156, 157, 158, 159, 160, 161, 162, 163, 164, 166, 167, 168, 169, 170, 306, 311, 312, 315, 316, 317, 318, 319, 320, 321, 322, 323, 324, 325, 326, 327, 328, 329, 350, 352, 353, 354, 355, 356, 357, 358, 359, 360, 361, 362, 363, 364, 365, 366, 439, 440, 441, 442, 443, 444, 445], [0.002343, 0.06662, 0.0, 0.01233, 0.01502, 5.432e-08, 7.632e-07, 1.697e-05, 1.876e-07, 5.363e-11, 0.0012, 0.0, 0.0, 3.929e-05, 0.03965, 0.0, 0.0, 0.001755, 0.0, 0.03513, 1.0, 0.9563, 1.0, 1.0, 1.0, 1.0, 1.0, 1.0, 1.0, 1.0, 0.07183, 0.006592, 0.0, 0.05351, 0.0, 0.0, 0.008183, 0.00117, 0.0326, 0.0002182, 8.297e-06, 1.405e-07, 0.0, 5.203e-07, 0.009951, 6.348e-12, 3.028e-05, 0.0, 1.288e-11, 0.01627, 5.658e-07, 6.614e-09, 5.353e-08, 0.0, 0.0, 1.692e-05, 1.083e-06, 0.0, 0.003208, 0.0002949, 0.0, 0.06258, 0.03303, 1.0, 1.0, 0.996, 1.0, 1.0, 1.0, 1.0, 1.0, 1.0, 1.0, 0.9697, 1.0, 1.0, 1.0, 1.0, 0.0, 0.02122, 0.001682, 2.827e-06, 0.02635, 3.305e-05, 0.04974, 6.84e-05, 4.701e-05, 1.41e-08, 2.128e-06, 0.0, 3.903e-10, 0.0, 0.001037, 1.506e-06, 1.0, 1.0, 1.0, 1.0, 1.0, 1.0, 1.0]): _vg.add([_i], _w, 'REPLACE')
_vg = ob_hand.vertex_groups.new(name='thumb_tip')
_vg.add([125, 126, 127, 128, 129, 130, 131, 132, 133, 134, 135, 136, 330, 331, 332, 333, 334, 335, 336, 337, 338, 339, 340, 341, 342, 343, 344, 345, 346, 347, 348, 349, 446, 447, 448, 449, 450, 451, 452, 453, 454, 455], 1.0, 'REPLACE')
_vg = ob_hand.vertex_groups.new(name='pinky_base')
for _i, _w in zip([0, 1, 2, 3, 4, 6, 7, 8, 9, 10, 11, 12, 13, 14, 15, 16, 17, 18, 83, 84, 85, 86, 99, 100, 101, 102, 119, 126, 130, 134, 137, 138, 139, 140, 141, 142, 143, 144, 145, 146, 148, 149, 150, 151, 152, 153, 154, 155, 156, 157, 158, 159, 160, 161, 162, 163, 164, 165, 166, 167, 168, 169, 170, 267, 268, 269, 270, 271, 272, 273, 293, 294, 295, 296, 297, 323, 330, 334, 341, 349, 350, 351, 352, 353, 354, 355, 356, 357, 358, 359, 360, 361, 362, 363, 364, 365, 366, 416, 419, 420, 421, 431, 435, 438, 450, 452, 453], [0.0, 0.0, 0.0, 0.004958, 0.0, 0.0, 1.649e-05, 0.0, 0.0, 0.0, 0.0, 0.0, 0.0, 0.0, 6.583e-09, 2.428e-06, 0.0, 0.0, 1.0, 1.0, 1.0, 1.0, 1.0, 1.0, 1.0, 1.0, 0.0, 0.0, 0.0, 0.0, 0.0, 0.0, 2.007e-05, 5.536e-07, 0.0, 0.0, 0.0, 0.08407, 0.0, 0.0, 0.0, 0.0, 0.0, 0.0, 0.0, 0.0, 0.0, 0.0, 0.0, 0.0, 0.0, 0.0, 0.0, 0.0, 0.0, 0.0, 0.0, 7.226e-05, 0.0, 0.0, 0.0, 0.0, 0.0, 1.0, 1.0, 1.0, 1.0, 1.0, 1.0, 1.0, 1.0, 1.0, 1.0, 1.0, 1.0, 0.0, 0.0, 0.0, 0.0, 0.0, 0.0, 0.0001344, 0.0, 0.0, 0.0, 0.0, 0.0, 0.0, 0.0, 0.0, 0.0, 0.0, 0.0, 0.0, 3.017e-09, 0.0, 0.0, 1.0, 1.0, 1.0, 1.0, 1.0, 0.0, 1.0, 0.0, 0.0, 0.0]): _vg.add([_i], _w, 'REPLACE')
_vg = ob_hand.vertex_groups.new(name='pinky_mid')
_vg.add([51, 52, 53, 54, 67, 68, 69, 70, 219, 220, 221, 222, 235, 236, 237, 238, 253, 254, 260, 264, 393, 396, 400, 406, 407, 411], 1.0, 'REPLACE')
_vg = ob_hand.vertex_groups.new(name='pinky_tip')
_vg.add([19, 20, 21, 22, 35, 36, 37, 38, 171, 172, 173, 174, 187, 188, 189, 190, 210, 211, 214, 216, 371, 375, 378, 380, 382, 390], 1.0, 'REPLACE')
_vg = ob_hand.vertex_groups.new(name='ring_base')
for _i, _w in zip([0, 1, 2, 3, 4, 5, 6, 7, 8, 9, 10, 11, 12, 13, 14, 15, 16, 17, 18, 87, 88, 89, 90, 103, 104, 105, 106, 115, 116, 118, 123, 137, 138, 139, 140, 141, 142, 143, 144, 145, 146, 147, 148, 149, 150, 151, 152, 153, 154, 155, 156, 157, 158, 159, 160, 161, 162, 163, 164, 165, 166, 167, 168, 169, 170, 274, 275, 276, 277, 278, 279, 298, 299, 300, 301, 302, 303, 315, 317, 318, 325, 326, 350, 351, 352, 353, 354, 355, 356, 357, 358, 359, 360, 361, 362, 363, 364, 365, 366, 417, 422, 423, 424, 432, 437, 440, 442, 443], [0.0, 0.0, 0.0, 0.2799, 0.0, 0.0, 0.0, 0.006207, 0.0, 0.0, 0.0, 0.0, 0.0, 0.0, 0.0, 6.045e-07, 9.69e-06, 0.0, 0.0, 1.0, 1.0, 1.0, 1.0, 1.0, 1.0, 1.0, 1.0, 0.0, 0.0, 0.0, 0.0, 0.0, 0.0, 0.003559, 0.006622, 0.0, 0.0, 0.0, 0.0009125, 0.0, 0.0, 0.01437, 8.52e-06, 0.0, 0.0, 0.0, 0.0, 0.0, 0.0, 0.0, 0.0, 0.0, 0.0, 0.0, 0.0, 0.0, 0.0, 0.0, 3.32e-06, 7.991e-06, 0.0, 0.0, 5.022e-09, 0.0, 0.0, 1.0, 1.0, 1.0, 1.0, 1.0, 1.0, 1.0, 1.0, 1.0, 1.0, 1.0, 1.0, 0.0, 0.0, 0.0, 0.0, 0.0, 0.0, 4.1e-08, 5.004e-09, 0.0003369, 0.0, 0.0424, 0.0, 0.0, 0.0, 0.0, 0.0, 0.0, 0.0, 0.0, 3.628e-09, 0.0, 0.0, 1.0, 1.0, 1.0, 1.0, 1.0, 1.0, 0.0, 0.0, 0.0]): _vg.add([_i], _w, 'REPLACE')
_vg = ob_hand.vertex_groups.new(name='ring_mid')
_vg.add([55, 56, 57, 58, 71, 72, 73, 74, 223, 224, 225, 226, 239, 240, 241, 242, 251, 252, 257, 262, 391, 394, 398, 402, 408, 412], 1.0, 'REPLACE')
_vg = ob_hand.vertex_groups.new(name='ring_tip')
_vg.add([23, 24, 25, 26, 39, 40, 41, 42, 175, 176, 177, 178, 191, 192, 193, 194, 205, 206, 209, 218, 367, 369, 372, 384, 386, 389], 1.0, 'REPLACE')
_vg = ob_hand.vertex_groups.new(name='middle_base')
for _i, _w in zip([0, 1, 2, 3, 4, 5, 6, 8, 9, 10, 11, 12, 13, 14, 15, 16, 17, 18, 91, 92, 93, 94, 107, 108, 109, 110, 137, 138, 139, 140, 141, 142, 143, 144, 145, 146, 147, 148, 149, 150, 151, 152, 153, 154, 155, 156, 157, 158, 160, 161, 162, 163, 164, 166, 167, 168, 169, 170, 280, 281, 282, 283, 284, 285, 304, 305, 306, 307, 308, 309, 350, 351, 352, 353, 354, 355, 356, 357, 358, 359, 360, 361, 362, 363, 364, 365, 366, 418, 425, 426, 427, 433, 436], [0.0, 0.0, 0.0, 0.0, 0.0, 0.0, 0.0, 0.0, 0.0, 0.0, 0.0, 0.0, 0.0, 0.0, 0.0, 0.0, 0.0, 0.0, 1.0, 1.0, 1.0, 1.0, 1.0, 1.0, 1.0, 1.0, 0.0, 0.0, 0.0, 0.0, 0.0, 0.0, 0.0, 0.0, 0.0, 0.0, 0.0, 0.0, 0.0, 0.0, 0.0, 0.0, 0.0, 0.0, 0.0, 0.0, 0.0, 0.0, 0.0, 0.0, 0.0, 0.0, 0.0, 0.0, 0.0, 0.0, 0.0, 0.0, 1.0, 1.0, 1.0, 1.0, 1.0, 1.0, 1.0, 1.0, 1.0, 1.0, 1.0, 1.0, 0.0, 0.0, 0.0, 0.0, 0.0, 0.0, 0.0, 0.0, 0.0, 0.0, 0.0, 0.0, 0.0, 0.0, 0.0, 0.0, 0.0, 1.0, 1.0, 1.0, 1.0, 1.0, 1.0]): _vg.add([_i], _w, 'REPLACE')
_vg = ob_hand.vertex_groups.new(name='middle_mid')
_vg.add([59, 60, 61, 62, 75, 76, 77, 78, 227, 228, 229, 230, 243, 244, 245, 246, 255, 256, 261, 265, 392, 397, 401, 404, 409, 413], 1.0, 'REPLACE')
_vg = ob_hand.vertex_groups.new(name='middle_tip')
_vg.add([27, 28, 29, 30, 43, 44, 45, 46, 179, 180, 181, 182, 195, 196, 197, 198, 212, 213, 215, 217, 373, 377, 379, 381, 383, 387], 1.0, 'REPLACE')
_vg = ob_hand.vertex_groups.new(name='index_base')
for _i, _w in zip([0, 1, 2, 3, 4, 5, 6, 7, 8, 9, 10, 11, 12, 13, 14, 15, 16, 17, 18, 95, 96, 97, 98, 111, 112, 113, 114, 116, 118, 137, 138, 139, 140, 141, 142, 143, 144, 145, 146, 147, 148, 149, 150, 151, 152, 153, 154, 155, 156, 157, 158, 159, 160, 161, 162, 163, 164, 165, 166, 167, 168, 169, 170, 286, 287, 288, 289, 290, 291, 292, 310, 311, 312, 313, 314, 315, 317, 325, 326, 350, 351, 352, 353, 354, 355, 356, 357, 358, 359, 360, 361, 362, 363, 364, 365, 366, 415, 428, 429, 430, 434, 435, 441, 443], [0.0, 1.503e-06, 0.0, 0.0, 0.0, 5.082e-05, 0.0, 0.0, 5.719e-05, 0.0001989, 3.45e-11, 7.078e-11, 2.256e-05, 4.741e-06, 2.09e-07, 0.0, 0.0, 1.273e-06, 1.872e-06, 1.0, 1.0, 1.0, 1.0, 1.0, 1.0, 1.0, 1.0, 0.0, 0.0, 1.276e-09, 5.716e-06, 0.0, 0.0, 1.744e-07, 0.0, 0.0, 0.0, 0.0, 0.0, 0.0006585, 0.0001408, 0.0, 0.0, 0.0, 1.236e-08, 0.0003415, 0.0, 1.762e-06, 4.194e-09, 3.1e-05, 0.0001677, 1.696e-07, 1.261e-05, 0.0, 2.65e-07, 1.566e-06, 0.0, 0.0, 8.662e-07, 1.122e-05, 0.0, 0.0, 0.0, 1.0, 1.0, 1.0, 1.0, 1.0, 1.0, 1.0, 1.0, 1.0, 1.0, 1.0, 1.0, 0.0, 0.0, 0.0, 0.0, 0.0, 0.0, 8.774e-05, 0.001401, 0.0, 0.002027, 7.789e-06, 5.687e-09, 8.474e-08, 1.853e-06, 0.0003074, 0.0001018, 3.801e-06, 0.0009601, 0.0, 0.0, 0.0, 1.0, 1.0, 1.0, 1.0, 1.0, 1.0, 0.0, 0.0]): _vg.add([_i], _w, 'REPLACE')
_vg = ob_hand.vertex_groups.new(name='index_mid')
_vg.add([63, 64, 65, 66, 79, 80, 81, 82, 231, 232, 233, 234, 247, 248, 249, 250, 258, 259, 263, 266, 395, 399, 403, 405, 410, 414], 1.0, 'REPLACE')
_vg = ob_hand.vertex_groups.new(name='index_tip')
_vg.add([31, 32, 33, 34, 47, 48, 49, 50, 183, 184, 185, 186, 199, 200, 201, 202, 203, 204, 207, 208, 368, 370, 374, 376, 385, 388], 1.0, 'REPLACE')
_m = ob_hand.modifiers.new('Armature', 'ARMATURE')
_m.object = ob_armature
ob_armature.location = (0.0, 0.0, 12.03)
ob_armature.show_axis = True
ob_armature.show_in_front = True
ob_armature.lineart.crease_threshold = 0.0
ob_grabpoint.parent = ob_armature
ob_grabpoint.matrix_parent_inverse = Matrix(((-4.371e-08, 1.0, -5.792e-10, 2.347e-09), (0.01325, -3.741e-14, -0.9999, 2.423), (-0.9999, -4.371e-08, -0.01325, 0.05369), (0.0, -0.0, 0.0, 1.0)))
ob_grabpoint.location = (-0.447, -1.794e-16, 3.231)
ob_grabpoint.lineart.crease_threshold = 0.0

# ---- collection membership
scene.collection.objects.link(ob_hand)
scene.collection.objects.link(ob_armature)
scene.collection.objects.link(ob_grabpoint)

# ---- scene / render settings (as saved in the file)
scene.frame_start = 1; scene.frame_end = 250; scene.frame_set(0)
scene.render.engine = 'BLENDER_EEVEE_NEXT'
scene.cycles.use_denoising = False
scene.cycles.samples = 128
scene.cycles.sampling_pattern = 'TABULATED_SOBOL'
scene.cycles.use_adaptive_sampling = False
scene.cycles.use_light_tree = False
scene.view_settings.view_transform = 'Filmic'
bpy.context.view_layer.update()

# ---- added for rendering (the .blend has no active camera and no usable light): camera, sun
cam_auto = bpy.data.cameras.new('AutoCamera')
cam_auto.lens = 50.0
cam_auto.sensor_width = 36.0
cam_auto.clip_end = 1000.0
ob_auto_camera = bpy.data.objects.new('AutoCamera', cam_auto)
scene.collection.objects.link(ob_auto_camera)
ob_auto_camera.location = (11.9053, -13.6891, 15.6392)
ob_auto_camera.rotation_euler = (1.09748, -7.21219e-08, 0.694738)
scene.camera = ob_auto_camera
light_auto_sun = bpy.data.lights.new('AutoSun', 'SUN')
light_auto_sun.energy = 3.0
light_auto_sun.angle = 0.0523599
ob_auto_sun = bpy.data.objects.new('AutoSun', light_auto_sun)
scene.collection.objects.link(ob_auto_sun)
ob_auto_sun.rotation_euler = (0.872665, 0.174533, 0.523599)
bpy.context.view_layer.update()
